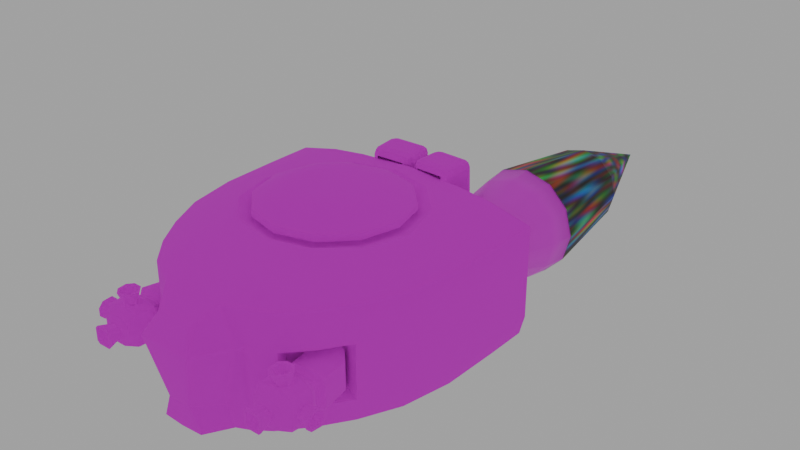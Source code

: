 # Source: 01.blend  (saved by Blender 4.2.66; exported with 4.5.12 LTS)
import bpy
from mathutils import Matrix  # noqa: F401  (used for matrix-valued properties, if any)

bpy.ops.wm.read_factory_settings(use_empty=True)
scene = bpy.context.scene
scene.name = 'Scene'

# ---- collections
col_basic_ship = bpy.data.collections.new('basic-ship'); scene.collection.children.link(col_basic_ship)

# ---- images (referenced by path relative to the original .blend; pixels are not part of the script)
import os
ASSET_DIR = os.environ.get("B2B_ASSET_DIR", "")  # directory of the original .blend (textures are referenced by path, not embedded)
HERE = os.path.dirname(os.path.abspath(__file__))  # packed textures are extracted next to this script under _unpacked/

def load_image(name, relpath, width, height, colorspace="sRGB"):
    """Load a texture the original file referenced (path relative to the .blend, or extracted next to this script)."""
    p = next((c for c in (os.path.join(HERE, relpath), os.path.join(ASSET_DIR, relpath)) if relpath and os.path.exists(c)), "")
    if p:
        img = bpy.data.images.load(p, check_existing=True)
        img.name = name
    else:  # same state as the original file: an image datablock whose file is absent (Cycles renders it pink)
        img = bpy.data.images.new(name, width, height)
        img.source = "FILE"
        img.filepath = "//" + (relpath or name)
    img.colorspace_settings.name = colorspace
    return img
img_xx = load_image('xx', 'xx2.png', 1024, 1024, 'sRGB')
img_thh = load_image('thh', 'thh.png', 1024, 1024, 'sRGB')

# ---- materials (node trees are filled in below, after node groups)
mat_material = bpy.data.materials.new('Material')
mat_material_001 = bpy.data.materials.new('Material.001')
mat_material_006 = bpy.data.materials.new('Material.006')

# ---- node groups
ng_smooth_by_angle = bpy.data.node_groups.new('Smooth by Angle', 'GeometryNodeTree')
_s = ng_smooth_by_angle.interface.new_socket(name='Mesh', in_out='OUTPUT', socket_type='NodeSocketGeometry')
_s = ng_smooth_by_angle.interface.new_socket(name='Mesh', in_out='INPUT', socket_type='NodeSocketGeometry')
_s = ng_smooth_by_angle.interface.new_socket(name='Angle', in_out='INPUT', socket_type='NodeSocketFloat')
_s.subtype = 'ANGLE'
_s.default_value = 0.5236
_s.min_value = 0.0
_s.max_value = 3.142
_s.description = 'Maximum face angle for smooth edges'
_s = ng_smooth_by_angle.interface.new_socket(name='Ignore Sharpness', in_out='INPUT', socket_type='NodeSocketBool')
_s.force_non_field = True
ng_smooth_by_angle.description = 'Set the sharpness of mesh edges based on the angle between the neighboring faces'
ng_smooth_by_angle.is_modifier = True
_N = ng_smooth_by_angle.nodes; _L = ng_smooth_by_angle.links
n0 = _N.new('GeometryNodeSetShadeSmooth'); n0.name = 'Set Shade Smooth'; n0.location = (120, -80)
n0.domain = 'EDGE'
n1 = _N.new('GeometryNodeSetShadeSmooth'); n1.name = 'Set Shade Smooth.001'; n1.location = (300, -80)
n2 = _N.new('NodeGroupOutput'); n2.name = 'Group Output'; n2.location = (480, -80)
n3 = _N.new('GeometryNodeInputMeshEdgeAngle'); n3.name = 'Edge Angle'; n3.location = (-440, -240)
n4 = _N.new('NodeGroupInput'); n4.name = 'Group Input'; n4.location = (-80, -80)
n5 = _N.new('GeometryNodeInputEdgeSmooth'); n5.name = 'Is Edge Smooth'; n5.location = (-260, -120)
n6 = _N.new('GeometryNodeInputShadeSmooth'); n6.name = 'Is Shade Smooth'; n6.location = (-440, -397)
n7 = _N.new('FunctionNodeCompare'); n7.name = 'Compare'; n7.location = (-260, -260)
n7.operation = 'LESS_EQUAL'
n7.inputs[6].default_value = (0.0, 0.0, 0.0, 0.0)
n7.inputs[7].default_value = (0.0, 0.0, 0.0, 0.0)
n8 = _N.new('FunctionNodeBooleanMath'); n8.name = 'Boolean Math.001'; n8.location = (-80, -260)
n9 = _N.new('NodeGroupInput'); n9.name = 'Group Input.001'; n9.location = (-440, -329)
n10 = _N.new('NodeGroupInput'); n10.name = 'Group Input.002'; n10.location = (-259, -189)
n11 = _N.new('FunctionNodeBooleanMath'); n11.name = 'Boolean Math'; n11.location = (-80, -149)
n11.operation = 'OR'
n12 = _N.new('FunctionNodeBooleanMath'); n12.name = 'Boolean Math.002'; n12.location = (-260, -380)
n12.operation = 'OR'
n13 = _N.new('NodeGroupInput'); n13.name = 'Group Input.003'; n13.location = (-440, -460)
_L.new(n3.outputs[0], n7.inputs[0])
_L.new(n1.outputs[0], n2.inputs[0])
_L.new(n9.outputs[1], n7.inputs[1])
_L.new(n7.outputs[0], n8.inputs[0])
_L.new(n4.outputs[0], n0.inputs[0])
_L.new(n0.outputs[0], n1.inputs[0])
_L.new(n8.outputs[0], n0.inputs[2])
_L.new(n10.outputs[2], n11.inputs[1])
_L.new(n5.outputs[0], n11.inputs[0])
_L.new(n11.outputs[0], n0.inputs[1])
_L.new(n13.outputs[2], n12.inputs[1])
_L.new(n6.outputs[0], n12.inputs[0])
_L.new(n12.outputs[0], n8.inputs[1])
n2.is_active_output = True

# ---- material node trees
mat_material.use_nodes = True; mat_material.node_tree.nodes.clear()
_N = mat_material.node_tree.nodes; _L = mat_material.node_tree.links
n0 = _N.new('ShaderNodeBsdfPrincipled'); n0.name = 'Principled BSDF'; n0.location = (10, 300)
n0.inputs[1].default_value = 0.4182
n0.inputs[2].default_value = 1.0
n1 = _N.new('ShaderNodeOutputMaterial'); n1.name = 'Material Output'; n1.location = (300, 300)
n2 = _N.new('ShaderNodeTexImage'); n2.name = 'Image Texture'; n2.location = (-280, 280)
n2.image = img_xx
n2.interpolation = 'Closest'
_L.new(n0.outputs[0], n1.inputs[0])
_L.new(n2.outputs[0], n0.inputs[0])
n1.is_active_output = True
mat_material_001.use_nodes = True; mat_material_001.node_tree.nodes.clear()
_N = mat_material_001.node_tree.nodes; _L = mat_material_001.node_tree.links
n0 = _N.new('ShaderNodeBsdfPrincipled'); n0.name = 'Principled BSDF'; n0.location = (10, 300)
n1 = _N.new('ShaderNodeOutputMaterial'); n1.name = 'Material Output'; n1.location = (300, 300)
n2 = _N.new('ShaderNodeTexImage'); n2.name = 'Image Texture'; n2.location = (-280, 280)
n2.image = img_thh
n2.interpolation = 'Closest'
_L.new(n0.outputs[0], n1.inputs[0])
_L.new(n2.outputs[0], n0.inputs[0])
n1.is_active_output = True
mat_material_006.use_nodes = True; mat_material_006.node_tree.nodes.clear()
_N = mat_material_006.node_tree.nodes; _L = mat_material_006.node_tree.links
n0 = _N.new('ShaderNodeBsdfPrincipled'); n0.name = 'Principled BSDF'; n0.location = (-5, 291)
n1 = _N.new('ShaderNodeOutputMaterial'); n1.name = 'Material Output'; n1.location = (300, 300)
n2 = _N.new('ShaderNodeTexNoise'); n2.name = 'Noise Texture'; n2.location = (-459, 260)
n2.noise_dimensions = '2D'
n2.noise_type = 'RIDGED_MULTIFRACTAL'
n2.inputs[2].default_value = 10.4
n2.inputs[3].default_value = 2.5
n2.inputs[4].default_value = 0.0
_L.new(n0.outputs[0], n1.inputs[0])
_L.new(n2.outputs[1], n0.inputs[0])
n1.is_active_output = True

# ---- world
world_world = bpy.data.worlds.new('World'); scene.world = world_world
world_world.use_nodes = True; world_world.node_tree.nodes.clear()
_N = world_world.node_tree.nodes; _L = world_world.node_tree.links
n0 = _N.new('ShaderNodeOutputWorld'); n0.name = 'World Output'; n0.location = (300, 300)
n1 = _N.new('ShaderNodeBackground'); n1.name = 'Background'; n1.location = (10, 300)
n1.inputs[0].default_value = (0.4147, 0.4147, 0.4147, 1.0)
_L.new(n1.outputs[0], n0.inputs[0])
n0.is_active_output = True
world_world.color = (0.05088, 0.05088, 0.05088)
world_world.sun_shadow_jitter_overblur = 0.0

# ---- meshes
me_cube_001 = bpy.data.meshes.new('Cube.001')
me_cube_001.from_pydata([(-0.003719, 1.568, 1.055), (0.8484, 1.568, 0.9338), (0.0, -2.384, 0.837), (0.0, -2.063, 0.9483), (0.6043, -2.063, 0.9263), (0.8586, -1.914, 0.904), (0.9514, -1.744, 0.904), (0.0, -1.744, 1.008), (0.7359, -1.744, 0.9574), (1.545, 0.865, 0.9567), (1.388, 1.568, 0.8681), (0.8438, 1.41, 0.5357), (1.107, 0.6758, 1.061), (1.39, 1.407, 0.5307), (0.4038, 1.411, 0.5366), (0.4345, 1.568, 0.9606), (0.4117, -1.738, 0.9915), (0.3031, -2.063, 0.9425), (0.2425, -2.384, 0.837), (0.6272, -2.407, 0.3361), (0.6298, -2.406, 0.2875), (0.6618, -2.368, 0.2875), (0.6594, -2.367, 0.3355), (0.6309, -2.408, 0.312), (0.6459, -2.386, 0.3118), (0.6444, -2.386, 0.2879), (0.6619, -2.369, 0.3113), (0.642, -2.386, 0.3353), (0.4532, -2.403, 0.797), (0.4981, -2.366, 0.8089), (0.4701, -2.355, 0.8368), (0.419, -2.398, 0.8211), (0.4705, -2.386, 0.803), (0.4588, -2.382, 0.8244), (0.4862, -2.362, 0.8281), (0.4415, -2.376, 0.833), (0.4375, -2.404, 0.8124), (1.026, -2.055, 0.2533), (1.324, -1.73, 0.2517), (0.9763, -2.083, 0.7984), (0.9894, -2.095, 0.7639), (0.9856, -2.092, 0.7844), (1.324, -1.73, 0.7639), (1.295, -1.73, 0.7961), (1.315, -1.73, 0.7838), (0.4136, -2.405, -0.533), (0.4341, -2.366, -0.5844), (0.4227, -2.385, -0.5599), (0.372, -2.858, 0.2871), (0.4105, -2.837, 0.2878), (0.4064, -2.829, 0.333), (0.3654, -2.85, 0.3348), (0.3938, -2.852, 0.2863), (0.3946, -2.851, 0.3115), (0.4122, -2.835, 0.3111), (0.3878, -2.843, 0.3365), (0.3687, -2.857, 0.3114), (0.0, -2.858, 0.2871), (0.0, -2.85, 0.3348), (0.0, -2.857, 0.3114), (0.0, -2.689, 0.5865), (-1.164e-10, -2.658, 0.6246), (-3.274e-11, -2.675, 0.6071), (0.2829, -2.669, 0.5978), (0.2416, -2.658, 0.6218), (0.2402, -2.689, 0.5836), (0.2627, -2.666, 0.6115), (0.2555, -2.675, 0.6031), (0.2409, -2.676, 0.6041), (0.2621, -2.681, 0.5919), (0.1935, -2.717, -0.4852), (0.1539, -2.738, -0.4802), (0.1855, -2.717, -0.528), (0.1758, -2.732, -0.4837), (0.1767, -2.728, -0.5002), (0.1692, -2.731, -0.5046), (0.1883, -2.716, -0.5078), (0.0, -2.717, -0.5279), (0.0, -2.738, -0.4802), (0.0, -2.731, -0.5046), (2.031, 0.9051, 0.3066), (1.941, 1.407, 0.2851), (1.853, 1.407, 0.7316), (1.94, 1.407, 0.6808), (1.891, 1.407, 0.7156), (2.003, 0.9051, 0.7936), (2.031, 0.9051, 0.7639), (2.023, 0.9051, 0.7831), (-0.002493, 1.41, 0.5356), (0.4496, 1.568, 1.028), (0.8484, 1.568, 1.005), (1.393, 1.568, 0.9359), (-0.004414, 1.412, 0.9338), (2.03, 1.568, 0.3066), (2.002, 1.568, 0.7934), (2.021, 1.568, 0.783), (2.03, 1.568, 0.7639), (-0.003487, 1.411, 0.6992), (0.8396, 1.411, 0.6993), (-0.003681, 1.568, 0.9837), (0.4343, 1.413, 0.9124), (0.8445, 1.411, 0.8869), (1.39, 1.407, 0.8166), (1.98, 1.568, 0.2941), (1.936, 1.568, 0.758), (1.968, 1.568, 0.7452), (1.979, 1.568, 0.7079), (1.39, 1.402, 0.6927), (0.416, 1.412, 0.7004), (1.94, 1.407, 0.5306), (1.87, 1.405, 0.6923), (1.87, 1.405, 0.5306), (-0.0009321, 1.408, 0.2871), (1.87, 1.405, 0.2851), (0.3976, 1.409, 0.2877), (0.8454, 1.408, 0.2871), (1.39, 1.407, 0.2851), (1.587, -1.334, 0.2517), (1.202, -1.308, 0.9164), (0.0, -1.516, 1.043), (1.606, -1.279, 0.7836), (1.617, -1.279, 0.7639), (1.421, -1.352, 0.1235), (1.576, -1.622, -0.01793), (1.544, -1.476, 0.05027), (1.421, -1.352, -0.4064), (1.576, -1.622, -0.2649), (1.544, -1.476, -0.3331), (1.492, -1.923, 0.1235), (1.647, -1.924, -0.01793), (1.603, -1.924, 0.08208), (1.647, -1.924, -0.2649), (1.492, -1.923, -0.4064), (1.603, -1.924, -0.365), (1.143, -1.329, 0.1235), (1.03, -1.319, 0.08208), (1.143, -1.329, -0.4064), (1.03, -1.319, -0.365), (1.055, -1.922, -0.01793), (1.214, -1.923, 0.1235), (1.101, -1.922, 0.08208), (1.214, -1.923, -0.4064), (1.055, -1.922, -0.2649), (1.101, -1.922, -0.365), (1.547, -1.986, 0.03202), (1.46, -1.986, 0.06416), (1.581, -1.987, -0.04559), (1.46, -1.986, -0.347), (1.547, -1.986, -0.3149), (1.581, -1.987, -0.2373), (1.245, -1.986, 0.06416), (1.157, -1.985, 0.03202), (1.121, -1.985, -0.04559), (1.157, -1.985, -0.3149), (1.245, -1.986, -0.347), (1.121, -1.985, -0.2373), (1.547, -2.029, 0.03202), (1.46, -2.028, 0.06416), (1.581, -2.029, -0.04559), (1.46, -2.028, -0.347), (1.547, -2.029, -0.3149), (1.581, -2.029, -0.2373), (1.244, -2.028, 0.06416), (1.157, -2.027, 0.03202), (1.121, -2.027, -0.04559), (1.157, -2.027, -0.3149), (1.244, -2.028, -0.347), (1.121, -2.027, -0.2373), (1.613, -2.138, 0.09102), (1.497, -2.138, -0.417), (1.613, -2.138, -0.3739), (1.091, -2.136, 0.09102), (1.042, -2.136, -0.01299), (1.091, -2.136, -0.3739), (1.208, -2.137, -0.417), (1.042, -2.136, -0.2699), (1.597, -2.429, 0.07885), (1.487, -2.429, -0.406), (1.597, -2.429, -0.3649), (1.099, -2.428, 0.07885), (1.053, -2.428, -0.02042), (1.099, -2.428, -0.3649), (1.211, -2.428, -0.406), (1.053, -2.428, -0.2656), (1.52, -2.544, 0.01533), (1.437, -2.543, 0.04621), (1.553, -2.544, -0.05921), (1.437, -2.543, -0.3488), (1.52, -2.544, -0.3179), (1.553, -2.544, -0.2434), (1.23, -2.543, 0.04621), (1.146, -2.542, 0.01533), (1.111, -2.542, -0.05921), (1.146, -2.542, -0.3179), (1.23, -2.543, -0.3488), (1.111, -2.542, -0.2434), (1.876, -0.7231, -0.577), (0.9894, -2.095, -0.5813), (1.324, -1.73, -0.5813), (2.031, 0.9051, -0.5813), (2.03, 1.568, -0.5813), (1.617, -1.288, -0.577), (1.941, 1.407, -0.6027), (1.98, 1.568, -0.5937), (0.0, 1.407, -0.6027), (1.87, 1.405, -0.6027), (0.3977, 1.407, -0.6027), (0.8464, 1.407, -0.6027), (1.39, 1.407, -0.6027), (0.7463, -2.018, 0.9152), (0.709, -2.255, 0.7913), (0.709, -2.255, 0.3296), (0.709, -2.255, 0.2771), (0.7069, -2.221, 0.8207), (0.709, -2.255, -0.5794), (0.7089, -2.236, 0.8098), (0.709, -2.255, 0.303), (1.324, -1.73, 0.3066), (0.9894, -2.095, 0.3083), (1.324, -1.73, -0.5264), (1.026, -2.055, -0.5264), (1.587, -1.334, -0.5264), (1.133, -1.591, -0.4398), (0.9265, -1.819, -0.4398), (1.338, -1.283, -0.4398), (1.133, -1.591, 0.1652), (0.9265, -1.819, 0.1664), (1.338, -1.283, 0.1652), (0.0, -2.341, 0.8521), (0.2495, -2.347, 0.8493), (0.257, -2.307, 0.8623), (0.0, -2.296, 0.8676), (2.016, 0.01603, 0.3066), (1.988, 0.01554, 0.7941), (1.636, 0.02207, 0.9081), (2.007, 0.01407, 0.7832), (2.016, 0.01853, -0.5813), (2.016, 0.01404, 0.7639), (1.107, -0.6035, 1.046), (1.479, -0.7231, 0.9043), (1.867, -0.7231, 0.7834), (1.847, -0.7231, 0.7947), (1.876, -0.7231, 0.7639), (1.876, -0.7231, 0.3066), (0.8779, -1.363, 0.988), (1.587, -1.279, 0.7955), (0.524, -1.416, 1.03), (1.617, -1.279, 0.3066), (0.5251, -2.341, -0.8754), (0.321, -2.701, -0.8754), (0.0, -2.717, -0.8754), (1.799, -0.7231, -0.8754), (0.9337, -2.095, -0.8754), (1.247, -1.73, -0.8754), (1.954, 0.9051, -0.8754), (1.953, 1.568, -0.8754), (1.54, -1.288, -0.8754), (1.864, 1.407, -0.8754), (1.902, 1.568, -0.8754), (0.0, 1.407, -0.8754), (1.87, 1.405, -0.8754), (0.3977, 1.407, -0.8754), (0.8464, 1.407, -0.8754), (1.39, 1.407, -0.8754), (0.709, -2.255, -0.8754), (1.939, 0.01853, -0.8754), (0.0, 1.315, 1.079), (0.0, -1.243, 1.079), (0.6383, -1.072, 1.079), (1.278, 0.03611, 1.036), (0.6383, 1.144, 1.079), (0.9581, 0.5898, 0.9906), (0.9581, -0.5176, 0.9906), (0.0, 1.144, 0.9906), (0.0, -1.071, 0.9906), (0.5527, -0.923, 0.9906), (1.106, 0.03611, 0.9906), (0.5527, 0.9952, 0.9906), (0.0, 1.145, 1.063), (0.0, -1.055, 1.063), (0.548, -0.9075, 1.063), (0.9506, -0.5048, 1.063), (1.098, 0.04515, 1.063), (0.9506, 0.5951, 1.063), (0.548, 0.9978, 1.063), (0.0, 1.145, 1.115), (0.0, 1.103, 1.168), (0.0, 1.133, 1.148), (0.0, -1.013, 1.168), (0.0, -1.055, 1.115), (0.0, -1.042, 1.148), (0.5268, -0.8708, 1.168), (0.548, -0.9075, 1.115), (0.5417, -0.8967, 1.148), (0.9139, -0.4837, 1.168), (0.9506, -0.5048, 1.115), (0.9398, -0.4987, 1.148), (1.056, 0.04515, 1.168), (1.098, 0.04515, 1.115), (1.086, 0.04515, 1.148), (0.9139, 0.574, 1.168), (0.9506, 0.5951, 1.115), (0.9398, 0.5889, 1.148), (0.5268, 0.9611, 1.168), (0.548, 0.9978, 1.115), (0.5417, 0.987, 1.148), (0.6643, 0.4207, 0.9906), (0.6643, -0.3485, 0.9906), (0.0, 0.8053, 0.9906), (0.0, -0.7331, 0.9906), (0.3827, -0.6301, 0.9906), (0.7673, 0.03611, 0.9906), (0.3827, 0.7023, 0.9906), (-8.885e-12, 0.8469, 1.291), (0.0, 0.5011, 1.37), (0.0, 0.6781, 1.347), (-1.455e-11, -0.4108, 1.37), (-7.451e-09, -0.7566, 1.291), (-2.212e-09, -0.5878, 1.347), (0.2247, -0.35, 1.37), (0.398, -0.649, 1.291), (0.3133, -0.503, 1.347), (0.3918, -0.1829, 1.37), (0.6914, -0.3556, 1.291), (0.545, -0.2713, 1.347), (0.4529, 0.04515, 1.37), (0.7987, 0.04515, 1.291), (0.6298, 0.04515, 1.347), (0.3918, 0.2732, 1.37), (0.6914, 0.4459, 1.291), (0.545, 0.3616, 1.347), (0.2247, 0.4403, 1.37), (0.398, 0.7393, 1.291), (0.3133, 0.5933, 1.347), (0.1659, 2.019, 1.176), (0.1767, 2.131, 1.066), (0.05732, 2.029, 1.062), (0.1726, 2.098, 1.144), (0.1077, 2.089, 1.128), (0.09576, 2.105, 1.064), (0.08811, 2.025, 1.141), (0.2029, 2.147, -0.118), (0.197, 2.037, -0.2309), (0.08347, 2.044, -0.1219), (0.2022, 2.115, -0.1972), (0.1367, 2.105, -0.1843), (0.1177, 2.042, -0.2), (0.1219, 2.12, -0.1201), (0.1414, 1.693, 1.171), (0.03275, 1.702, 1.057), (0.1355, 1.583, 1.058), (0.06354, 1.699, 1.137), (0.07344, 1.634, 1.122), (0.05937, 1.621, 1.057), (0.1362, 1.614, 1.137), (0.1724, 1.71, -0.2356), (0.1616, 1.598, -0.1258), (0.0589, 1.717, -0.1266), (0.1658, 1.632, -0.2041), (0.1024, 1.651, -0.1908), (0.08552, 1.636, -0.127), (0.09317, 1.716, -0.2047), (0.5929, 1.987, 1.185), (0.7064, 1.98, 1.076), (0.6037, 2.099, 1.075), (0.6721, 1.981, 1.154), (0.6629, 2.047, 1.14), (0.6798, 2.061, 1.076), (0.5995, 2.066, 1.153), (0.624, 2.005, -0.2219), (0.6299, 2.114, -0.1089), (0.7326, 1.995, -0.1082), (0.6291, 2.083, -0.1882), (0.6919, 2.063, -0.1726), (0.7059, 2.076, -0.1077), (0.7018, 1.998, -0.1876), (0.5683, 1.66, 1.18), (0.5624, 1.551, 1.067), (0.6818, 1.653, 1.071), (0.5631, 1.582, 1.146), (0.6286, 1.592, 1.133), (0.6434, 1.577, 1.069), (0.6476, 1.655, 1.149), (0.5994, 1.678, -0.2266), (0.708, 1.668, -0.1129), (0.5886, 1.566, -0.1168), (0.6772, 1.672, -0.1923), (0.6576, 1.609, -0.1791), (0.6695, 1.592, -0.1147), (0.5928, 1.599, -0.1951), (1.211, -2.428, 0.12), (1.445, -2.269, 0.1277), (1.364, -2.184, 0.1318), (1.497, -2.138, 0.1341), (1.339, -2.184, 0.1318), (1.256, -2.268, 0.1277), (1.208, -2.137, 0.1341), (1.357, -2.381, 0.1223), (1.444, -2.298, 0.1263), (1.487, -2.429, 0.12), (1.256, -2.297, 0.1263), (1.341, -2.381, 0.1223), (1.401, -2.186, 0.3195), (1.46, -2.247, 0.3166), (1.242, -2.247, 0.3165), (1.303, -2.186, 0.3195), (1.457, -2.353, 0.3114), (1.392, -2.415, 0.3084), (1.305, -2.415, 0.3084), (1.243, -2.353, 0.3114), (1.29, -2.156, 0.321), (1.212, -2.235, 0.3171), (1.213, -2.365, 0.3108), (1.293, -2.445, 0.307), (1.491, -2.236, 0.3171), (1.414, -2.156, 0.321), (1.404, -2.445, 0.307), (1.486, -2.366, 0.3108), (1.329, -2.243, 0.2042), (1.301, -2.27, 0.2028), (1.301, -2.319, 0.2005), (1.33, -2.347, 0.1991), (1.4, -2.271, 0.2028), (1.374, -2.243, 0.2042), (1.369, -2.347, 0.1991), (1.399, -2.319, 0.2005), (1.658, -2.138, -0.2699), (1.658, -2.138, -0.01299), (1.641, -2.429, -0.2656), (1.641, -2.429, -0.02042), (1.655, -2.211, -0.1089), (1.652, -2.249, -0.07233), (1.656, -2.182, -0.0478), (1.652, -2.249, -0.2116), (1.655, -2.211, -0.1746), (1.656, -2.182, -0.2356), (1.647, -2.329, -0.07468), (1.644, -2.366, -0.1134), (1.642, -2.395, -0.05099), (1.644, -2.366, -0.172), (1.647, -2.329, -0.2103), (1.642, -2.394, -0.2346), (1.86, -2.184, -0.1891), (1.857, -2.234, -0.2385), (1.857, -2.234, -0.04517), (1.86, -2.184, -0.09365), (1.848, -2.358, -0.2364), (1.844, -2.409, -0.1844), (1.844, -2.409, -0.1018), (1.848, -2.358, -0.0488), (1.858, -2.219, -0.2758), (1.863, -2.147, -0.2046), (1.863, -2.147, -0.07798), (1.858, -2.219, -0.007658), (1.842, -2.446, -0.1996), (1.847, -2.374, -0.2733), (1.847, -2.374, -0.01218), (1.842, -2.446, -0.08673), (1.749, -2.257, -0.192), (1.751, -2.231, -0.1665), (1.751, -2.231, -0.1171), (1.749, -2.257, -0.09206), (1.743, -2.348, -0.164), (1.745, -2.321, -0.1909), (1.745, -2.321, -0.09394), (1.743, -2.348, -0.1213), (1.203, -2.576, -0.03467), (1.465, -2.577, -0.03466), (1.465, -2.577, -0.268), (1.203, -2.576, -0.268), (1.424, -2.577, -0.09982), (1.382, -2.577, -0.05801), (1.459, -2.577, -0.03803), (1.276, -2.577, -0.05802), (1.234, -2.576, -0.09984), (1.382, -2.577, -0.2447), (1.424, -2.577, -0.2029), (1.459, -2.577, -0.2647), (1.234, -2.576, -0.2028), (1.276, -2.577, -0.2446), (1.226, -2.768, -0.07322), (1.248, -2.768, -0.05173), (1.409, -2.769, -0.05172), (1.43, -2.769, -0.07321), (1.43, -2.769, -0.2295), (1.409, -2.769, -0.251), (1.248, -2.768, -0.2509), (1.226, -2.768, -0.2294), (1.233, -2.768, -0.01702), (1.192, -2.768, -0.05884), (1.192, -2.768, -0.2438), (1.233, -2.768, -0.2856), (1.465, -2.77, -0.05882), (1.423, -2.769, -0.01701), (1.423, -2.769, -0.2857), (1.465, -2.77, -0.2439), (1.288, -2.69, -0.09964), (1.277, -2.69, -0.1108), (1.277, -2.69, -0.1919), (1.288, -2.69, -0.203), (1.383, -2.691, -0.1108), (1.371, -2.691, -0.09964), (1.371, -2.691, -0.203), (1.383, -2.691, -0.1919)], [], [(90, 12, 9, 91), (86, 80, 93, 96), (5, 209, 213, 39), (19, 28, 63, 50), (4, 17, 230, 30), (31, 18, 2, 61, 64), (40, 218, 217, 42), (239, 241, 233, 234), (70, 45, 20, 49), (6, 8, 4, 209, 5), (8, 16, 17, 4), (78, 71, 48, 57), (218, 40, 210, 211), (51, 65, 60, 58), (11, 14, 108, 98), (80, 86, 237, 232), (5, 39, 43, 6), (102, 107, 98, 101), (9, 85, 94, 91), (13, 111, 113, 116), (100, 108, 97, 92), (16, 246, 119, 7), (18, 229, 228, 2), (17, 16, 7, 3), (19, 23, 24, 27), (20, 25, 24, 23), (21, 26, 24, 25), (22, 27, 24, 26), (28, 32, 33, 36), (29, 34, 33, 32), (30, 35, 33, 34), (31, 36, 33, 35), (48, 52, 53, 56), (49, 54, 53, 52), (50, 55, 53, 54), (51, 56, 53, 55), (63, 66, 67, 69), (64, 68, 67, 66), (65, 69, 67, 68), (70, 73, 74, 76), (71, 75, 74, 73), (72, 76, 74, 75), (31, 64, 66, 36), (36, 66, 63, 28), (28, 19, 27, 32), (32, 27, 22, 29), (40, 42, 44, 41), (41, 44, 43, 39), (39, 213, 215, 41), (41, 215, 210, 40), (25, 20, 45, 47), (51, 58, 59, 56), (56, 59, 57, 48), (60, 65, 68, 62), (62, 68, 64, 61), (65, 51, 55, 69), (69, 55, 50, 63), (48, 71, 73, 52), (52, 73, 70, 49), (77, 72, 75, 79), (79, 75, 71, 78), (49, 20, 23, 54), (54, 23, 19, 50), (72, 46, 47, 76), (76, 47, 45, 70), (86, 96, 95, 87), (87, 95, 94, 85), (85, 233, 235, 87), (87, 235, 237, 86), (21, 25, 47, 46), (1, 15, 89, 90), (10, 1, 90, 91), (15, 99, 0, 89), (105, 104, 94, 95), (106, 105, 95, 96), (103, 106, 96, 93), (104, 10, 91, 94), (83, 110, 82, 84), (97, 108, 14, 88), (101, 100, 15, 1), (102, 101, 1, 10), (100, 92, 99, 15), (84, 82, 104, 105), (83, 84, 105, 106), (81, 109, 83, 106, 103), (82, 102, 10, 104), (98, 107, 13, 11), (98, 108, 100, 101), (11, 13, 116, 115), (109, 111, 110, 83), (110, 111, 13, 107), (82, 110, 107, 102), (81, 113, 111, 109), (114, 112, 88, 14), (115, 114, 14, 11), (118, 244, 8, 6), (120, 245, 43, 44), (121, 120, 44, 42), (245, 118, 6, 43), (244, 246, 16, 8), (247, 121, 42, 217), (141, 136, 125, 132), (123, 129, 131, 126), (131, 149, 148, 133), (128, 130, 124, 122), (130, 129, 123, 124), (122, 124, 127, 125), (124, 123, 126, 127), (125, 127, 133, 132), (127, 126, 131, 133), (134, 135, 140, 139), (141, 143, 137, 136), (128, 122, 134, 139), (155, 167, 164, 152), (138, 152, 151, 140), (132, 147, 154, 141), (140, 151, 150, 139), (129, 146, 149, 131), (133, 148, 147, 132), (142, 155, 152, 138), (128, 145, 144, 130), (141, 154, 153, 143), (139, 150, 145, 128), (130, 144, 146, 129), (143, 153, 155, 142), (163, 171, 396, 162), (144, 156, 158, 146), (150, 162, 157, 145), (152, 164, 163, 151), (148, 160, 159, 147), (146, 158, 161, 149), (154, 166, 165, 153), (149, 161, 160, 148), (147, 159, 166, 154), (145, 157, 156, 144), (153, 165, 167, 155), (151, 163, 162, 150), (171, 179, 390, 396), (167, 175, 172, 164), (156, 168, 427, 158), (162, 396, 393, 157), (164, 172, 171, 163), (160, 170, 169, 159), (158, 427, 426, 161), (166, 174, 173, 165), (161, 426, 170, 160), (159, 169, 174, 166), (157, 393, 168, 156), (165, 173, 175, 167), (181, 193, 195, 183), (175, 183, 180, 172), (168, 176, 429, 427), (397, 416, 413, 401), (172, 180, 179, 171), (170, 178, 177, 169), (432, 427, 429, 438, 436, 431), (174, 182, 181, 173), (426, 428, 178, 170), (169, 177, 182, 174), (393, 399, 176, 168), (173, 181, 183, 175), (185, 190, 466, 467), (179, 191, 190, 390), (183, 195, 192, 180), (176, 184, 186, 429), (390, 190, 185, 399), (180, 192, 191, 179), (178, 188, 187, 177), (429, 186, 189, 428), (182, 194, 193, 181), (428, 189, 188, 178), (177, 187, 194, 182), (399, 185, 184, 176), (80, 232, 236, 199), (214, 197, 218, 211, 216, 212), (220, 219, 222, 223), (93, 80, 199, 200), (21, 46, 214, 212), (26, 216, 211, 22), (115, 116, 208, 207), (113, 81, 202, 205), (114, 115, 207, 206), (112, 114, 206, 204), (116, 113, 205, 208), (81, 103, 203, 202), (103, 93, 200, 203), (213, 209, 4, 30), (211, 210, 29, 22), (212, 216, 26, 21), (215, 213, 30, 34), (37, 220, 223, 226), (210, 215, 34, 29), (37, 38, 217, 218), (38, 117, 247, 217), (219, 220, 197, 198), (221, 219, 198, 201), (117, 221, 201, 247), (220, 37, 218, 197), (227, 225, 222, 224), (226, 223, 222, 225), (117, 38, 225, 227), (221, 117, 227, 224), (219, 221, 224, 222), (38, 37, 226, 225), (35, 229, 18, 31), (228, 229, 230, 231), (30, 230, 229, 35), (231, 230, 17, 3), (234, 233, 85, 9), (236, 232, 243, 196), (235, 233, 241, 240), (232, 237, 242, 243), (237, 235, 240, 242), (239, 238, 244, 118), (241, 239, 118, 245), (240, 241, 245, 120), (242, 240, 120, 121), (243, 242, 121, 247), (196, 243, 247, 201), (205, 202, 257, 260), (201, 198, 253, 256), (46, 72, 249, 248), (72, 77, 250, 249), (204, 206, 261, 259), (196, 201, 256, 251), (207, 208, 263, 262), (214, 46, 248, 264), (206, 207, 262, 261), (197, 214, 264, 252), (203, 200, 255, 258), (200, 199, 254, 255), (199, 236, 265, 254), (236, 196, 251, 265), (202, 203, 258, 257), (208, 205, 260, 263), (198, 197, 252, 253), (268, 267, 119, 246), (246, 244, 238, 268), (238, 239, 234, 269), (234, 9, 12, 269), (90, 89, 270, 12), (270, 89, 0, 266), (12, 270, 277, 271), (268, 238, 272, 275), (267, 268, 275, 274), (269, 12, 271, 276), (238, 269, 276, 272), (270, 266, 273, 277), (292, 280, 281, 295), (289, 279, 280, 292), (301, 283, 284, 304), (295, 281, 282, 298), (298, 282, 283, 301), (291, 320, 317, 288), (294, 323, 320, 291), (319, 322, 325, 328, 331, 314, 316), (303, 332, 329, 300), (297, 326, 323, 294), (300, 329, 326, 297), (292, 293, 290, 289), (293, 291, 288, 290), (295, 296, 293, 292), (296, 294, 291, 293), (298, 299, 296, 295), (299, 297, 294, 296), (301, 302, 299, 298), (302, 300, 297, 299), (304, 305, 302, 301), (305, 303, 300, 302), (285, 287, 305, 304), (287, 286, 303, 305), (304, 284, 278, 285), (275, 272, 307, 310), (274, 275, 310, 309), (271, 277, 312, 306), (272, 276, 311, 307), (277, 273, 308, 312), (276, 271, 306, 311), (320, 321, 318, 317), (321, 319, 316, 318), (323, 324, 321, 320), (324, 322, 319, 321), (326, 327, 324, 323), (327, 325, 322, 324), (329, 330, 327, 326), (330, 328, 325, 327), (332, 333, 330, 329), (333, 331, 328, 330), (313, 315, 333, 332), (315, 314, 331, 333), (286, 313, 332, 303), (364, 370, 341, 335), (378, 384, 371, 363), (383, 355, 342, 369), (336, 343, 357, 349), (334, 337, 338, 340), (335, 339, 338, 337), (336, 340, 338, 339), (341, 344, 345, 347), (342, 346, 345, 344), (343, 347, 345, 346), (348, 351, 352, 354), (349, 353, 352, 351), (350, 354, 352, 353), (355, 358, 359, 361), (356, 360, 359, 358), (357, 361, 359, 360), (362, 365, 366, 368), (363, 367, 366, 365), (364, 368, 366, 367), (369, 372, 373, 375), (370, 374, 373, 372), (371, 375, 373, 374), (376, 379, 380, 382), (377, 381, 380, 379), (378, 382, 380, 381), (383, 386, 387, 389), (384, 388, 387, 386), (385, 389, 387, 388), (348, 334, 340, 351), (351, 340, 336, 349), (335, 341, 347, 339), (339, 347, 343, 336), (342, 355, 361, 346), (346, 361, 357, 343), (356, 350, 353, 360), (360, 353, 349, 357), (376, 348, 354, 379), (379, 354, 350, 377), (384, 378, 381, 388), (388, 381, 377, 385), (362, 376, 382, 365), (365, 382, 378, 363), (383, 369, 375, 386), (386, 375, 371, 384), (370, 364, 367, 374), (374, 367, 363, 371), (334, 362, 368, 337), (337, 368, 364, 335), (369, 342, 344, 372), (372, 344, 341, 370), (348, 376, 362, 334), (391, 414, 417, 398), (405, 418, 423, 402), (400, 412, 411, 395), (396, 390, 400, 395), (393, 396, 394, 392), (399, 393, 391, 398), (390, 399, 397, 401), (391, 393, 392), (394, 396, 395), (397, 399, 398), (400, 390, 401), (394, 395, 411, 410), (413, 412, 400, 401), (391, 392, 415, 414), (397, 398, 417, 416), (394, 410, 415, 392), (405, 410, 411, 404), (409, 412, 413, 408), (403, 414, 415, 402), (407, 416, 417, 406), (402, 415, 410, 405), (406, 417, 414, 403), (404, 411, 412, 409), (408, 413, 416, 407), (419, 420, 421, 424, 425, 422, 423, 418), (402, 423, 422, 403), (404, 419, 418, 405), (407, 424, 421, 408), (403, 422, 425, 406), (406, 425, 424, 407), (408, 421, 420, 409), (409, 420, 419, 404), (436, 456, 453, 431), (443, 458, 463, 446), (433, 450, 455, 440), (439, 454, 457, 437), (441, 428, 426, 435, 433, 440), (438, 429, 428, 441, 439, 437), (430, 452, 451, 434), (430, 432, 431), (433, 435, 434), (436, 438, 437), (439, 441, 440), (433, 434, 451, 450), (453, 452, 430, 431), (439, 440, 455, 454), (436, 437, 457, 456), (435, 426, 427, 432, 430, 434), (443, 450, 451, 442), (445, 452, 453, 444), (447, 454, 455, 446), (449, 456, 457, 448), (444, 453, 456, 449), (442, 451, 452, 445), (446, 455, 450, 443), (448, 457, 454, 447), (461, 464, 465, 462, 463, 458, 459, 460), (449, 464, 461, 444), (446, 463, 462, 447), (442, 459, 458, 443), (447, 462, 465, 448), (445, 460, 459, 442), (448, 465, 464, 449), (444, 461, 460, 445), (187, 188, 189, 468), (190, 191, 192, 466), (192, 195, 469, 466), (475, 494, 491, 479), (186, 184, 185, 467), (469, 194, 187, 468), (195, 193, 194, 469), (189, 186, 467, 468), (470, 492, 495, 476), (466, 469, 478, 474), (478, 490, 489, 474), (481, 496, 501, 482), (472, 467, 466, 473, 471), (469, 468, 477, 475, 479), (477, 468, 467, 472, 470, 476), (470, 472, 471), (473, 466, 474), (475, 477, 476), (478, 469, 479), (473, 474, 489, 488), (491, 490, 478, 479), (470, 471, 493, 492), (495, 494, 475, 476), (473, 488, 493, 471), (481, 488, 489, 480), (487, 490, 491, 486), (483, 492, 493, 482), (485, 494, 495, 484), (482, 493, 488, 481), (484, 495, 492, 483), (480, 489, 490, 487), (486, 491, 494, 485), (497, 498, 499, 502, 503, 500, 501, 496), (482, 501, 500, 483), (480, 497, 496, 481), (485, 502, 499, 486), (483, 500, 503, 484), (484, 503, 502, 485), (486, 499, 498, 487), (487, 498, 497, 480)])
me_cube_001.polygons.foreach_set('use_smooth', [1, 1, 1, 1, 1, 1, 1, 1, 1, 1, 1, 1, 1, 1, 1, 1, 1, 1, 1, 1, 1, 1, 1, 1, 1, 1, 1, 1, 1, 1, 1, 1, 1, 1, 1, 1, 1, 1, 1, 1, 1, 1, 1, 1, 1, 1, 1, 1, 1, 1, 1, 1, 1, 1, 1, 1, 1, 1, 1, 1, 1, 1, 1, 1, 1, 1, 1, 1, 1, 1, 1, 1, 1, 1, 1, 1, 1, 1, 1, 1, 1, 1, 1, 1, 1, 1, 1, 1, 1, 1, 1, 1, 1, 1, 1, 1, 1, 1, 1, 1, 1, 1, 1, 1, 1, 1, 1, 1, 1, 1, 1, 1, 1, 1, 1, 1, 1, 1, 1, 1, 1, 1, 1, 1, 1, 1, 1, 1, 1, 1, 1, 1, 1, 1, 1, 1, 1, 1, 1, 1, 1, 1, 1, 1, 1, 1, 1, 1, 1, 1, 1, 1, 1, 1, 1, 1, 1, 1, 1, 1, 1, 1, 1, 1, 1, 1, 1, 1, 1, 1, 1, 1, 1, 1, 1, 1, 1, 1, 1, 1, 1, 1, 1, 1, 1, 1, 1, 1, 1, 1, 1, 1, 1, 1, 1, 1, 1, 1, 1, 1, 1, 1, 1, 1, 1, 1, 1, 1, 1, 1, 1, 1, 1, 1, 1, 1, 1, 1, 1, 1, 1, 1, 1, 1, 1, 1, 1, 1, 1, 1, 1, 1, 1, 1, 1, 1, 1, 1, 1, 1, 1, 1, 1, 1, 1, 1, 1, 1, 1, 1, 1, 1, 1, 1, 1, 1, 1, 1, 1, 1, 1, 1, 1, 1, 1, 1, 1, 1, 1, 1, 1, 1, 1, 1, 1, 1, 1, 1, 1, 1, 1, 1, 1, 1, 1, 1, 1, 1, 1, 1, 1, 0, 0, 0, 0, 0, 0, 0, 0, 0, 0, 0, 0, 0, 0, 0, 0, 0, 0, 0, 0, 0, 0, 0, 0, 0, 0, 0, 0, 0, 0, 0, 0, 0, 0, 0, 0, 0, 0, 0, 0, 0, 0, 0, 0, 0, 0, 0, 0, 0, 0, 0, 1, 1, 1, 1, 1, 1, 1, 1, 1, 1, 1, 1, 1, 1, 1, 1, 1, 1, 1, 1, 1, 1, 1, 1, 1, 1, 1, 1, 1, 1, 1, 1, 1, 1, 1, 1, 1, 1, 1, 1, 1, 1, 1, 1, 1, 1, 1, 1, 1, 1, 1, 1, 1, 1, 1, 1, 1, 1, 1, 1, 1, 1, 1, 1, 1, 1, 1, 1, 1, 1, 1, 1, 1, 1, 1, 1, 1, 1, 1, 1, 1, 1, 1, 1, 1, 1, 1, 1, 1, 1, 1, 1, 1, 1, 1, 1, 1, 1, 1, 1, 1, 1, 1, 1])
_uv = me_cube_001.uv_layers.new(name='UVMap')
_uv.uv.foreach_set('vector', [0.4321, 0.6406, 0.47, 0.5016, 0.5423, 0.5324, 0.518, 0.6406, 0.2806, 0.1489, 0.2111, 0.1476, 0.2111, 0.03919, 0.279, 0.04407, 0.45, 0.07881, 0.4332, 0.06153, 0.4328, 0.0255, 0.4737, 0.05109, 0.8113, 0.7052, 0.8113, 0.8078, 0.9021, 0.8093, 0.9005, 0.705, 0.4003, 0.04783, 0.3613, 0.04783, 0.3607, 0.004733, 0.396, 0.00589, 0.9176, 0.4326, 0.9506, 0.4326, 0.9975, 0.4326, 0.9975, 0.5066, 0.9176, 0.5069, 0.279, 0.6926, 0.2014, 0.69, 0.2092, 0.6086, 0.2821, 0.6101, 0.5392, 0.275, 0.6014, 0.2766, 0.6158, 0.3968, 0.5606, 0.3967, 0.8981, 0.541, 0.8112, 0.5398, 0.8105, 0.6956, 0.9008, 0.6962, 0.4632, 0.1065, 0.4278, 0.105, 0.4003, 0.04783, 0.4332, 0.06153, 0.45, 0.07881, 0.4278, 0.105, 0.3758, 0.1022, 0.3613, 0.04783, 0.4003, 0.04783, 0.9975, 0.7503, 0.9176, 0.7493, 0.9176, 0.5882, 0.9975, 0.5895, 0.2014, 0.69, 0.279, 0.6926, 0.2828, 0.747, 0.2038, 0.7448, 0.9176, 0.5783, 0.9176, 0.5171, 0.9975, 0.5169, 0.9975, 0.5794, 0.89, 0.9306, 0.89, 0.9631, 0.8779, 0.9622, 0.8779, 0.9309, 0.2111, 0.1476, 0.2806, 0.1489, 0.2784, 0.2968, 0.2091, 0.294, 0.45, 0.07881, 0.4737, 0.05109, 0.5207, 0.1103, 0.4632, 0.1065, 0.8692, 0.8902, 0.8783, 0.8902, 0.8779, 0.9309, 0.864, 0.9305, 0.5423, 0.5324, 0.6158, 0.5403, 0.6158, 0.6406, 0.518, 0.6406, 0.8903, 0.8902, 0.8902, 0.8547, 0.9084, 0.8547, 0.9085, 0.8902, 0.8622, 0.9609, 0.8779, 0.9622, 0.878, 0.9932, 0.8607, 0.9933, 0.3758, 0.1022, 0.3893, 0.1556, 0.3063, 0.1328, 0.3097, 0.09555, 0.9506, 0.4326, 0.9503, 0.4252, 0.9975, 0.4252, 0.9975, 0.4326, 0.3613, 0.04783, 0.3758, 0.1022, 0.3097, 0.09555, 0.3148, 0.04783, 0.8113, 0.7052, 0.8109, 0.7004, 0.8057, 0.7006, 0.8063, 0.7053, 0.8105, 0.6956, 0.8056, 0.6959, 0.8057, 0.7006, 0.8109, 0.7004, 0.8007, 0.6962, 0.8011, 0.7007, 0.8057, 0.7006, 0.8056, 0.6959, 0.8014, 0.7054, 0.8063, 0.7053, 0.8057, 0.7006, 0.8011, 0.7007, 0.8114, 0.8078, 0.8066, 0.8088, 0.8077, 0.8134, 0.8137, 0.8114, 0.8, 0.8094, 0.8011, 0.8137, 0.8077, 0.8134, 0.8066, 0.8088, 0.9176, 0.4151, 0.9176, 0.4252, 0.9126, 0.4252, 0.9126, 0.4151, 0.9176, 0.4326, 0.9126, 0.4326, 0.9126, 0.4252, 0.9176, 0.4252, 0.9176, 0.5882, 0.9126, 0.5883, 0.9126, 0.583, 0.9176, 0.5833, 0.9008, 0.6962, 0.9005, 0.7006, 0.9051, 0.7006, 0.9051, 0.6957, 0.9005, 0.705, 0.9049, 0.706, 0.9051, 0.7006, 0.9005, 0.7006, 0.9176, 0.5783, 0.9176, 0.5833, 0.9126, 0.583, 0.9126, 0.5774, 0.9021, 0.8093, 0.9044, 0.8134, 0.9068, 0.8121, 0.9068, 0.8093, 0.9176, 0.5069, 0.9176, 0.512, 0.9126, 0.5116, 0.9126, 0.5064, 0.9176, 0.5171, 0.9126, 0.5166, 0.9126, 0.5116, 0.9176, 0.512, 0.8981, 0.541, 0.9026, 0.5407, 0.9016, 0.5376, 0.8983, 0.5365, 0.9176, 0.7493, 0.9176, 0.7546, 0.9126, 0.7536, 0.9126, 0.7501, 0.9176, 0.7606, 0.9126, 0.76, 0.9126, 0.7536, 0.9176, 0.7546, 0.9176, 0.4326, 0.9176, 0.5069, 0.9126, 0.5064, 0.9126, 0.4326, 0.8137, 0.8114, 0.9044, 0.8134, 0.9021, 0.8093, 0.8113, 0.8078, 0.8113, 0.8078, 0.8113, 0.7052, 0.8063, 0.7053, 0.8066, 0.8088, 0.8066, 0.8088, 0.8063, 0.7053, 0.8014, 0.7054, 0.8, 0.8094, 0.279, 0.6926, 0.2821, 0.6101, 0.2856, 0.611, 0.2825, 0.6928, 0.476, 0.04916, 0.5245, 0.1101, 0.5207, 0.1103, 0.4737, 0.05109, 0.4737, 0.05109, 0.4328, 0.0255, 0.4337, 0.02267, 0.476, 0.04916, 0.2825, 0.6928, 0.2871, 0.7452, 0.2828, 0.747, 0.279, 0.6926, 0.8056, 0.6959, 0.8105, 0.6956, 0.8112, 0.5398, 0.8067, 0.5348, 0.9176, 0.5783, 0.9975, 0.5794, 0.9975, 0.5845, 0.9176, 0.5833, 0.9176, 0.5833, 0.9975, 0.5845, 0.9975, 0.5895, 0.9176, 0.5882, 0.9975, 0.5169, 0.9176, 0.5171, 0.9176, 0.512, 0.9975, 0.5118, 0.9975, 0.5118, 0.9176, 0.512, 0.9176, 0.5069, 0.9975, 0.5066, 0.9176, 0.5171, 0.9176, 0.5783, 0.9126, 0.5774, 0.9126, 0.5166, 0.9068, 0.8093, 0.9049, 0.706, 0.9005, 0.705, 0.9021, 0.8093, 0.9176, 0.5882, 0.9176, 0.7493, 0.9126, 0.7501, 0.9126, 0.5883, 0.9051, 0.6957, 0.9026, 0.5407, 0.8981, 0.541, 0.9008, 0.6962, 0.9975, 0.7612, 0.9176, 0.7606, 0.9176, 0.7546, 0.9975, 0.7555, 0.9975, 0.7555, 0.9176, 0.7546, 0.9176, 0.7493, 0.9975, 0.7503, 0.9008, 0.6962, 0.8105, 0.6956, 0.8109, 0.7004, 0.9005, 0.7006, 0.9005, 0.7006, 0.8109, 0.7004, 0.8113, 0.7052, 0.9005, 0.705, 0.9342, 0.8181, 0.9766, 0.8062, 0.9748, 0.809, 0.9347, 0.8201, 0.8983, 0.5365, 0.8067, 0.5348, 0.8112, 0.5398, 0.8981, 0.541, 0.2806, 0.1489, 0.279, 0.04407, 0.2889, 0.04361, 0.2841, 0.1489, 0.624, 0.5404, 0.624, 0.6406, 0.6158, 0.6406, 0.6158, 0.5403, 0.6158, 0.5403, 0.6158, 0.3968, 0.624, 0.3966, 0.624, 0.5404, 0.2841, 0.1489, 0.2819, 0.297, 0.2784, 0.2968, 0.2806, 0.1489, 0.8007, 0.6962, 0.8056, 0.6959, 0.8067, 0.5348, 0.8021, 0.5303, 0.4336, 0.6507, 0.3674, 0.6507, 0.3687, 0.6406, 0.4321, 0.6406, 0.5192, 0.6507, 0.4336, 0.6507, 0.4321, 0.6406, 0.518, 0.6406, 0.3674, 0.6507, 0.308, 0.6507, 0.308, 0.6406, 0.3687, 0.6406, 0.6698, 0.6495, 0.6158, 0.6507, 0.6158, 0.6406, 0.624, 0.6406, 0.2775, 0.0338, 0.2945, 0.03338, 0.2889, 0.04361, 0.279, 0.04407, 0.2093, 0.03095, 0.2775, 0.0338, 0.279, 0.04407, 0.2111, 0.03919, 0.6158, 0.6507, 0.5192, 0.6507, 0.518, 0.6406, 0.6158, 0.6406, 0.8791, 0.8496, 0.8783, 0.8547, 0.8905, 0.8548, 0.8983, 0.8532, 0.878, 0.9932, 0.8779, 0.9622, 0.89, 0.9631, 0.8901, 0.9931, 0.4345, 0.676, 0.3689, 0.676, 0.3674, 0.6507, 0.4336, 0.6507, 0.5216, 0.676, 0.4345, 0.676, 0.4336, 0.6507, 0.5192, 0.6507, 0.3689, 0.676, 0.308, 0.676, 0.308, 0.6507, 0.3674, 0.6507, 0.624, 0.676, 0.6158, 0.676, 0.6158, 0.6507, 0.624, 0.6507, 0.2725, 0.005797, 0.3037, 0.002625, 0.2945, 0.03338, 0.2775, 0.0338, 0.2083, 0.00496, 0.2478, 0.00575, 0.2725, 0.005797, 0.2775, 0.0338, 0.2093, 0.03095, 0.6158, 0.676, 0.5216, 0.676, 0.5192, 0.6507, 0.6158, 0.6507, 0.8779, 0.9309, 0.8783, 0.8902, 0.8903, 0.8902, 0.89, 0.9306, 0.8779, 0.9309, 0.8779, 0.9622, 0.8622, 0.9609, 0.864, 0.9305, 0.89, 0.9306, 0.8903, 0.8902, 0.9085, 0.8902, 0.9084, 0.9304, 0.8902, 0.8495, 0.8902, 0.8547, 0.8783, 0.8547, 0.8791, 0.8496, 0.8783, 0.8547, 0.8902, 0.8547, 0.8903, 0.8902, 0.8783, 0.8902, 0.8905, 0.8548, 0.8783, 0.8547, 0.8783, 0.8902, 0.8692, 0.8902, 0.9084, 0.8494, 0.9084, 0.8547, 0.8902, 0.8547, 0.8902, 0.8495, 0.9084, 0.9635, 0.9085, 0.993, 0.8901, 0.9931, 0.89, 0.9631, 0.9084, 0.9304, 0.9084, 0.9635, 0.89, 0.9631, 0.89, 0.9306, 0.4988, 0.1788, 0.4459, 0.1677, 0.4278, 0.105, 0.4632, 0.1065, 0.5672, 0.185, 0.5636, 0.1852, 0.5207, 0.1103, 0.5245, 0.1101, 0.2821, 0.5205, 0.2858, 0.5214, 0.2856, 0.611, 0.2821, 0.6101, 0.5636, 0.1852, 0.4988, 0.1788, 0.4632, 0.1065, 0.5207, 0.1103, 0.4459, 0.1677, 0.3893, 0.1556, 0.3758, 0.1022, 0.4278, 0.105, 0.2045, 0.5204, 0.2821, 0.5205, 0.2821, 0.6101, 0.2092, 0.6086, 0.2381, 0.9124, 0.2331, 0.846, 0.2023, 0.8548, 0.2074, 0.9137, 0.1628, 0.8895, 0.1647, 0.9169, 0.1872, 0.9159, 0.1855, 0.8885, 0.1872, 0.9159, 0.1872, 0.9252, 0.1977, 0.9245, 0.1962, 0.914, 0.1444, 0.9171, 0.1555, 0.9161, 0.1548, 0.8756, 0.1413, 0.8588, 0.1555, 0.9161, 0.1647, 0.9169, 0.1628, 0.8895, 0.1548, 0.8756, 0.1413, 0.8588, 0.1548, 0.8756, 0.1914, 0.8744, 0.2023, 0.8548, 0.1548, 0.8756, 0.1628, 0.8895, 0.1855, 0.8885, 0.1914, 0.8744, 0.2023, 0.8548, 0.1914, 0.8744, 0.1962, 0.914, 0.2074, 0.9137, 0.1914, 0.8744, 0.1855, 0.8885, 0.1872, 0.9159, 0.1962, 0.914, 0.1097, 0.855, 0.09662, 0.8537, 0.1028, 0.9198, 0.1155, 0.9191, 0.2381, 0.9124, 0.251, 0.9101, 0.2461, 0.8425, 0.2331, 0.846, 0.1444, 0.9171, 0.1413, 0.8588, 0.1097, 0.855, 0.1155, 0.9191, 0.2623, 0.9244, 0.2618, 0.93, 0.2872, 0.9321, 0.288, 0.9268, 0.2914, 0.9159, 0.288, 0.9268, 0.2982, 0.9288, 0.3033, 0.9192, 0.2074, 0.9137, 0.2095, 0.924, 0.2365, 0.9231, 0.2381, 0.9124, 0.1028, 0.9198, 0.1077, 0.9296, 0.1183, 0.9286, 0.1155, 0.9191, 0.1647, 0.9169, 0.1654, 0.9269, 0.1872, 0.9252, 0.1872, 0.9159, 0.1962, 0.914, 0.1977, 0.9245, 0.2095, 0.924, 0.2074, 0.9137, 0.263, 0.9123, 0.2623, 0.9244, 0.288, 0.9268, 0.2914, 0.9159, 0.1444, 0.9171, 0.1434, 0.9272, 0.1549, 0.9268, 0.1555, 0.9161, 0.2381, 0.9124, 0.2365, 0.9231, 0.2499, 0.9231, 0.251, 0.9101, 0.1155, 0.9191, 0.1183, 0.9286, 0.1434, 0.9272, 0.1444, 0.9171, 0.1555, 0.9161, 0.1549, 0.9268, 0.1654, 0.9269, 0.1647, 0.9169, 0.251, 0.9101, 0.2499, 0.9231, 0.2623, 0.9244, 0.263, 0.9123, 0.1081, 0.9341, 0.104, 0.949, 0.117, 0.9481, 0.1186, 0.9335, 0.1549, 0.9268, 0.1552, 0.9319, 0.1656, 0.9317, 0.1654, 0.9269, 0.1183, 0.9286, 0.1186, 0.9335, 0.1436, 0.932, 0.1434, 0.9272, 0.288, 0.9268, 0.2872, 0.9321, 0.2975, 0.9335, 0.2982, 0.9288, 0.1977, 0.9245, 0.1978, 0.9297, 0.2096, 0.929, 0.2095, 0.924, 0.1654, 0.9269, 0.1656, 0.9317, 0.1874, 0.93, 0.1872, 0.9252, 0.2365, 0.9231, 0.2365, 0.9286, 0.2496, 0.929, 0.2499, 0.9231, 0.1872, 0.9252, 0.1874, 0.93, 0.1978, 0.9297, 0.1977, 0.9245, 0.2095, 0.924, 0.2096, 0.929, 0.2365, 0.9286, 0.2365, 0.9231, 0.1434, 0.9272, 0.1436, 0.932, 0.1552, 0.9319, 0.1549, 0.9268, 0.2499, 0.9231, 0.2496, 0.929, 0.2618, 0.93, 0.2623, 0.9244, 0.1077, 0.9296, 0.1081, 0.9341, 0.1186, 0.9335, 0.1183, 0.9286, 0.104, 0.949, 0.1082, 0.9801, 0.1209, 0.9776, 0.117, 0.9481, 0.2618, 0.93, 0.26, 0.9461, 0.2869, 0.9487, 0.2872, 0.9321, 0.1552, 0.9319, 0.1562, 0.9466, 0.1658, 0.9455, 0.1656, 0.9317, 0.1186, 0.9335, 0.117, 0.9481, 0.1452, 0.9463, 0.1436, 0.932, 0.2872, 0.9321, 0.2869, 0.9487, 0.2995, 0.9499, 0.2975, 0.9335, 0.1978, 0.9297, 0.1977, 0.9451, 0.2088, 0.944, 0.2096, 0.929, 0.1656, 0.9317, 0.1658, 0.9455, 0.1881, 0.9445, 0.1874, 0.93, 0.2365, 0.9286, 0.2375, 0.944, 0.2491, 0.9458, 0.2496, 0.929, 0.1874, 0.93, 0.1881, 0.9445, 0.1977, 0.9451, 0.1978, 0.9297, 0.2096, 0.929, 0.2088, 0.944, 0.2375, 0.944, 0.2365, 0.9286, 0.1436, 0.932, 0.1452, 0.9463, 0.1562, 0.9466, 0.1552, 0.9319, 0.2496, 0.929, 0.2491, 0.9458, 0.26, 0.9461, 0.2618, 0.93, 0.2465, 0.972, 0.2448, 0.9858, 0.2542, 0.9874, 0.2565, 0.974, 0.26, 0.9461, 0.2565, 0.974, 0.2812, 0.9789, 0.2869, 0.9487, 0.1562, 0.9466, 0.158, 0.9708, 0.1676, 0.9708, 0.1658, 0.9455, 0.006133, 0.9357, 0.03562, 0.9357, 0.03562, 0.9294, 0.006133, 0.9294, 0.2869, 0.9487, 0.2812, 0.9789, 0.2932, 0.982, 0.2995, 0.9499, 0.1977, 0.9451, 0.1987, 0.9692, 0.209, 0.9704, 0.2088, 0.944, 0.169, 0.9491, 0.1658, 0.9455, 0.1676, 0.9708, 0.1701, 0.9677, 0.1719, 0.9618, 0.1714, 0.9548, 0.2375, 0.944, 0.2354, 0.972, 0.2465, 0.972, 0.2491, 0.9458, 0.1881, 0.9445, 0.1891, 0.9698, 0.1987, 0.9692, 0.1977, 0.9451, 0.2088, 0.944, 0.209, 0.9704, 0.2354, 0.972, 0.2375, 0.944, 0.1452, 0.9463, 0.1476, 0.9734, 0.158, 0.9708, 0.1562, 0.9466, 0.2491, 0.9458, 0.2465, 0.972, 0.2565, 0.974, 0.26, 0.9461, 0.3081, 0.8919, 0.3085, 0.8665, 0.298, 0.8634, 0.2973, 0.8947, 0.1082, 0.9801, 0.1143, 0.9949, 0.1243, 0.9923, 0.1209, 0.9776, 0.2565, 0.974, 0.2542, 0.9874, 0.2747, 0.9927, 0.2812, 0.9789, 0.158, 0.9708, 0.1588, 0.987, 0.169, 0.9869, 0.1676, 0.9708, 0.1209, 0.9776, 0.1243, 0.9923, 0.1479, 0.9891, 0.1476, 0.9734, 0.2812, 0.9789, 0.2747, 0.9927, 0.2841, 0.996, 0.2932, 0.982, 0.1987, 0.9692, 0.2004, 0.9837, 0.2109, 0.9848, 0.209, 0.9704, 0.1676, 0.9708, 0.169, 0.9869, 0.1907, 0.9849, 0.1891, 0.9698, 0.2354, 0.972, 0.2345, 0.9854, 0.2448, 0.9858, 0.2465, 0.972, 0.1891, 0.9698, 0.1907, 0.9849, 0.2004, 0.9837, 0.1987, 0.9692, 0.209, 0.9704, 0.2109, 0.9848, 0.2345, 0.9854, 0.2354, 0.972, 0.1476, 0.9734, 0.1479, 0.9891, 0.1588, 0.987, 0.158, 0.9708, 0.2111, 0.1476, 0.2091, 0.294, 0.06386, 0.2914, 0.06596, 0.1454, 0.05201, 0.7407, 0.05345, 0.6858, 0.2014, 0.69, 0.2038, 0.7448, 0.1993, 0.7444, 0.195, 0.744, 0.06222, 0.6777, 0.05703, 0.6036, 0.09207, 0.6053, 0.09327, 0.641, 0.2111, 0.03919, 0.2111, 0.1476, 0.06596, 0.1454, 0.07044, 0.03974, 0.196, 0.7644, 0.04874, 0.7904, 0.05201, 0.7407, 0.195, 0.744, 0.1999, 0.7651, 0.1993, 0.7444, 0.2038, 0.7448, 0.2041, 0.7654, 0.9084, 0.9304, 0.9085, 0.8902, 0.9741, 0.89, 0.9741, 0.9302, 0.9084, 0.8547, 0.9084, 0.8494, 0.974, 0.8493, 0.974, 0.8546, 0.9084, 0.9635, 0.9084, 0.9304, 0.9741, 0.9302, 0.9742, 0.9634, 0.9085, 0.993, 0.9084, 0.9635, 0.9742, 0.9634, 0.9742, 0.9928, 0.9085, 0.8902, 0.9084, 0.8547, 0.974, 0.8546, 0.9741, 0.89, 0.2083, 0.00496, 0.2093, 0.03095, 0.06777, 0.03182, 0.06704, 0.005111, 0.2093, 0.03095, 0.2111, 0.03919, 0.07044, 0.03974, 0.06777, 0.03182, 0.4328, 0.0255, 0.4332, 0.06153, 0.4003, 0.04783, 0.396, 0.00589, 0.2038, 0.7448, 0.2828, 0.747, 0.2866, 0.7876, 0.2041, 0.7654, 0.195, 0.744, 0.1993, 0.7444, 0.1999, 0.7651, 0.196, 0.7644, 0.4337, 0.02267, 0.4328, 0.0255, 0.396, 0.00589, 0.3989, 0.004614, 0.1931, 0.6804, 0.06222, 0.6777, 0.09327, 0.641, 0.1639, 0.6475, 0.2828, 0.747, 0.2871, 0.7452, 0.2902, 0.789, 0.2866, 0.7876, 0.1931, 0.6804, 0.2013, 0.6085, 0.2092, 0.6086, 0.2014, 0.69, 0.2013, 0.6085, 0.196, 0.5296, 0.2045, 0.5204, 0.2092, 0.6086, 0.05703, 0.6036, 0.06222, 0.6777, 0.05345, 0.6858, 0.04915, 0.6035, 0.06642, 0.5269, 0.05703, 0.6036, 0.04915, 0.6035, 0.05894, 0.5175, 0.196, 0.5296, 0.06642, 0.5269, 0.05894, 0.5175, 0.2045, 0.5204, 0.06222, 0.6777, 0.1931, 0.6804, 0.2014, 0.69, 0.05345, 0.6858, 0.1648, 0.5659, 0.1665, 0.6086, 0.09207, 0.6053, 0.09552, 0.559, 0.1639, 0.6475, 0.09327, 0.641, 0.09207, 0.6053, 0.1665, 0.6086, 0.196, 0.5296, 0.2013, 0.6085, 0.1665, 0.6086, 0.1648, 0.5659, 0.06642, 0.5269, 0.196, 0.5296, 0.1648, 0.5659, 0.09552, 0.559, 0.05703, 0.6036, 0.06642, 0.5269, 0.09552, 0.559, 0.09207, 0.6053, 0.2013, 0.6085, 0.1931, 0.6804, 0.1639, 0.6475, 0.1665, 0.6086, 0.9176, 0.4252, 0.9503, 0.4252, 0.9506, 0.4326, 0.9176, 0.4326, 0.9975, 0.4252, 0.9503, 0.4252, 0.95, 0.4151, 0.9975, 0.4151, 0.9176, 0.4151, 0.95, 0.4151, 0.9503, 0.4252, 0.9176, 0.4252, 0.3154, 0.004762, 0.3607, 0.004733, 0.3613, 0.04783, 0.3148, 0.04783, 0.5606, 0.3967, 0.6158, 0.3968, 0.6158, 0.5403, 0.5423, 0.5324, 0.06386, 0.2914, 0.2091, 0.294, 0.2067, 0.418, 0.0628, 0.4151, 0.624, 0.3966, 0.6158, 0.3968, 0.6014, 0.2766, 0.6051, 0.2766, 0.2091, 0.294, 0.2784, 0.2968, 0.2828, 0.4189, 0.2067, 0.418, 0.2784, 0.2968, 0.2819, 0.297, 0.2863, 0.4194, 0.2828, 0.4189, 0.5392, 0.275, 0.4742, 0.2929, 0.4459, 0.1677, 0.4988, 0.1788, 0.6014, 0.2766, 0.5392, 0.275, 0.4988, 0.1788, 0.5636, 0.1852, 0.6051, 0.2766, 0.6014, 0.2766, 0.5636, 0.1852, 0.5672, 0.185, 0.2828, 0.4189, 0.2863, 0.4194, 0.2858, 0.5214, 0.2821, 0.5205, 0.2067, 0.418, 0.2828, 0.4189, 0.2821, 0.5205, 0.2045, 0.5204, 0.0628, 0.4151, 0.2067, 0.418, 0.2045, 0.5204, 0.05894, 0.5175, 0.974, 0.8546, 0.974, 0.8493, 0.9944, 0.8541, 0.9942, 0.8545, 0.05894, 0.5175, 0.04915, 0.6035, 9.822e-10, 0.6106, 0.006937, 0.5204, 0.9766, 0.8062, 0.9342, 0.8181, 0.938, 0.7803, 0.9797, 0.7753, 0.9176, 0.7606, 0.9975, 0.7612, 0.9975, 0.8311, 0.9176, 0.8311, 0.9742, 0.9928, 0.9742, 0.9634, 0.9944, 0.9634, 0.9944, 0.9928, 0.0628, 0.4151, 0.05894, 0.5175, 0.006937, 0.5204, 0.01192, 0.4175, 0.9741, 0.9302, 0.9741, 0.89, 0.9942, 0.89, 0.9943, 0.9302, 0.05201, 0.7407, 0.04874, 0.7904, 0.0008301, 0.773, 0.001952, 0.7392, 0.9742, 0.9634, 0.9741, 0.9302, 0.9943, 0.9302, 0.9944, 0.9634, 0.05345, 0.6858, 0.05201, 0.7407, 0.001952, 0.7392, 0.002866, 0.693, 0.06777, 0.03182, 0.07044, 0.03974, 0.02165, 0.03445, 0.02044, 0.02655, 0.07044, 0.03974, 0.06596, 0.1454, 0.01499, 0.1438, 0.02165, 0.03445, 0.06596, 0.1454, 0.06386, 0.2914, 0.01343, 0.2921, 0.01499, 0.1438, 0.06386, 0.2914, 0.0628, 0.4151, 0.01192, 0.4175, 0.01343, 0.2921, 0.06704, 0.005111, 0.06777, 0.03182, 0.02044, 0.02655, 0.02175, 4.369e-08, 0.9741, 0.89, 0.974, 0.8546, 0.9942, 0.8545, 0.9942, 0.89, 0.04915, 0.6035, 0.05345, 0.6858, 0.002866, 0.693, 9.822e-10, 0.6106, 0.403, 0.2128, 0.3026, 0.1771, 0.3063, 0.1328, 0.3893, 0.1556, 0.3893, 0.1556, 0.4459, 0.1677, 0.4742, 0.2929, 0.403, 0.2128, 0.4742, 0.2929, 0.5392, 0.275, 0.5606, 0.3967, 0.4988, 0.398, 0.5606, 0.3967, 0.5423, 0.5324, 0.47, 0.5016, 0.4988, 0.398, 0.4321, 0.6406, 0.3687, 0.6406, 0.396, 0.5784, 0.47, 0.5016, 0.396, 0.5784, 0.3687, 0.6406, 0.308, 0.6406, 0.308, 0.6105, 0.47, 0.5016, 0.396, 0.5784, 0.38, 0.5519, 0.4442, 0.4864, 0.403, 0.2128, 0.4742, 0.2929, 0.4483, 0.3067, 0.386, 0.2388, 0.3026, 0.1771, 0.403, 0.2128, 0.386, 0.2388, 0.2992, 0.2082, 0.4988, 0.398, 0.47, 0.5016, 0.4442, 0.4864, 0.4698, 0.3973, 0.4742, 0.2929, 0.4988, 0.398, 0.4698, 0.3973, 0.4483, 0.3067, 0.396, 0.5784, 0.308, 0.6105, 0.308, 0.5796, 0.38, 0.5519, 0.9722, 0.2429, 0.9824, 0.2407, 0.9432, 0.1369, 0.9346, 0.1422, 0.979, 0.3582, 0.9899, 0.3575, 0.9824, 0.2407, 0.9722, 0.2429, 0.7696, 0.02306, 0.7718, 0.01334, 0.6625, 0.008843, 0.6636, 0.01889, 0.9346, 0.1422, 0.9432, 0.1369, 0.8701, 0.05721, 0.8643, 0.06529, 0.8643, 0.06529, 0.8701, 0.05721, 0.7718, 0.01334, 0.7696, 0.02306, 0.9585, 0.2457, 0.9028, 0.2556, 0.9028, 0.3456, 0.964, 0.3567, 0.9231, 0.1492, 0.8787, 0.1778, 0.9028, 0.2556, 0.9585, 0.2457, 0.8275, 0.2641, 0.8143, 0.2178, 0.78, 0.1815, 0.7351, 0.1599, 0.6874, 0.1614, 0.6416, 0.1886, 0.8152, 0.3164, 0.6652, 0.03251, 0.6728, 0.08781, 0.7533, 0.08681, 0.7665, 0.03612, 0.8565, 0.07613, 0.8271, 0.1168, 0.8787, 0.1778, 0.9231, 0.1492, 0.7665, 0.03612, 0.7534, 0.08682, 0.827, 0.1168, 0.8565, 0.07613, 0.9722, 0.2429, 0.9653, 0.2443, 0.9716, 0.3579, 0.979, 0.3582, 0.9653, 0.2443, 0.9585, 0.2457, 0.964, 0.3567, 0.9716, 0.3579, 0.9346, 0.1422, 0.9288, 0.1458, 0.9653, 0.2443, 0.9722, 0.2429, 0.9288, 0.1458, 0.9231, 0.1492, 0.9585, 0.2457, 0.9653, 0.2443, 0.8643, 0.06529, 0.8604, 0.07069, 0.9288, 0.1458, 0.9346, 0.1422, 0.8604, 0.07069, 0.8565, 0.07613, 0.9231, 0.1492, 0.9288, 0.1458, 0.7696, 0.02306, 0.768, 0.02963, 0.8604, 0.07069, 0.8643, 0.06529, 0.768, 0.02963, 0.7665, 0.03612, 0.8565, 0.07613, 0.8604, 0.07069, 0.6636, 0.01889, 0.6644, 0.02577, 0.768, 0.02963, 0.7696, 0.02306, 0.6644, 0.02577, 0.6652, 0.03251, 0.7665, 0.03612, 0.768, 0.02963, 0.5541, 0.04711, 0.5566, 0.05396, 0.6644, 0.02577, 0.6636, 0.01889, 0.5566, 0.05396, 0.56, 0.06064, 0.6652, 0.03251, 0.6644, 0.02577, 0.6636, 0.01889, 0.6625, 0.008843, 0.5516, 0.03704, 0.5541, 0.04711, 0.386, 0.2388, 0.4483, 0.3067, 0.3994, 0.3324, 0.3559, 0.2842, 0.2992, 0.2082, 0.386, 0.2388, 0.3559, 0.2842, 0.2951, 0.2629, 0.4442, 0.4864, 0.38, 0.5519, 0.3514, 0.5056, 0.3966, 0.4589, 0.4483, 0.3067, 0.4698, 0.3973, 0.4143, 0.396, 0.3994, 0.3324, 0.38, 0.5519, 0.308, 0.5796, 0.308, 0.5249, 0.3514, 0.5056, 0.4698, 0.3973, 0.4442, 0.4864, 0.3966, 0.4589, 0.4143, 0.396, 0.9028, 0.2556, 0.865, 0.261, 0.8593, 0.334, 0.9028, 0.3456, 0.865, 0.261, 0.8275, 0.2641, 0.8152, 0.3164, 0.8593, 0.334, 0.8787, 0.1778, 0.847, 0.1981, 0.865, 0.261, 0.9028, 0.2556, 0.847, 0.1981, 0.8143, 0.2178, 0.8275, 0.2641, 0.865, 0.261, 0.8271, 0.1168, 0.8046, 0.1478, 0.847, 0.198, 0.8787, 0.1778, 0.8046, 0.1478, 0.78, 0.1815, 0.8143, 0.2178, 0.847, 0.198, 0.7534, 0.08682, 0.7439, 0.123, 0.8045, 0.1478, 0.827, 0.1168, 0.7439, 0.123, 0.7351, 0.1599, 0.78, 0.1815, 0.8045, 0.1478, 0.6728, 0.08781, 0.6791, 0.125, 0.7439, 0.1229, 0.7533, 0.08681, 0.6791, 0.125, 0.6874, 0.1614, 0.7351, 0.1599, 0.7439, 0.1229, 0.5883, 0.1147, 0.612, 0.1523, 0.679, 0.125, 0.6727, 0.08781, 0.612, 0.1523, 0.6416, 0.1886, 0.6874, 0.1614, 0.679, 0.125, 0.56, 0.06064, 0.5883, 0.1147, 0.6727, 0.08781, 0.6652, 0.03251, 0.3923, 0.9512, 0.318, 0.9512, 0.318, 0.9243, 0.3923, 0.9243, 0.3923, 0.9824, 0.318, 0.9824, 0.318, 0.9619, 0.3923, 0.9619, 0.4189, 0.9687, 0.4192, 0.9286, 0.4495, 0.9286, 0.4495, 0.9687, 0.3923, 0.9136, 0.318, 0.9136, 0.318, 0.8931, 0.3923, 0.8931, 0.4495, 0.9687, 0.4575, 0.9687, 0.4559, 0.9758, 0.4498, 0.9773, 0.4662, 0.9687, 0.4614, 0.9794, 0.4559, 0.9758, 0.4575, 0.9687, 0.4529, 0.9849, 0.4498, 0.9773, 0.4559, 0.9758, 0.4614, 0.9794, 0.4673, 0.9286, 0.4576, 0.9286, 0.4565, 0.9224, 0.4615, 0.9177, 0.4495, 0.9286, 0.4504, 0.9209, 0.4565, 0.9224, 0.4576, 0.9286, 0.4526, 0.9114, 0.4615, 0.9177, 0.4565, 0.9224, 0.4504, 0.9209, 0.4189, 0.9687, 0.418, 0.9771, 0.4125, 0.9755, 0.4105, 0.9687, 0.4159, 0.9849, 0.4071, 0.9809, 0.4125, 0.9755, 0.418, 0.9771, 0.4016, 0.9687, 0.4105, 0.9687, 0.4125, 0.9755, 0.4071, 0.9809, 0.4192, 0.9286, 0.4107, 0.9286, 0.4126, 0.9216, 0.4185, 0.9203, 0.4015, 0.9286, 0.4071, 0.9165, 0.4126, 0.9216, 0.4107, 0.9286, 0.4164, 0.9114, 0.4185, 0.9203, 0.4126, 0.9216, 0.4071, 0.9165, 0.4497, 0.9286, 0.4504, 0.9209, 0.4565, 0.9224, 0.4576, 0.9286, 0.4526, 0.9114, 0.4615, 0.9177, 0.4565, 0.9224, 0.4504, 0.9209, 0.4673, 0.9286, 0.4576, 0.9286, 0.4565, 0.9224, 0.4615, 0.9177, 0.4495, 0.9687, 0.4575, 0.9687, 0.4559, 0.9758, 0.4498, 0.9773, 0.4662, 0.9687, 0.4614, 0.9794, 0.4559, 0.9758, 0.4575, 0.9687, 0.4529, 0.9849, 0.4498, 0.9773, 0.4559, 0.9758, 0.4614, 0.9794, 0.4192, 0.9286, 0.4107, 0.9286, 0.4126, 0.9216, 0.4185, 0.9203, 0.4015, 0.9286, 0.4071, 0.9165, 0.4126, 0.9216, 0.4107, 0.9286, 0.4164, 0.9114, 0.4185, 0.9203, 0.4126, 0.9216, 0.4071, 0.9165, 0.4189, 0.9687, 0.418, 0.9771, 0.4125, 0.9755, 0.4105, 0.9687, 0.4159, 0.9849, 0.4071, 0.9809, 0.4125, 0.9755, 0.418, 0.9771, 0.4016, 0.9687, 0.4105, 0.9687, 0.4125, 0.9755, 0.4071, 0.9809, 0.4189, 0.9687, 0.4495, 0.9687, 0.4498, 0.9773, 0.418, 0.9771, 0.418, 0.9771, 0.4498, 0.9773, 0.4529, 0.9849, 0.4159, 0.9849, 0.3923, 0.9243, 0.318, 0.9243, 0.318, 0.919, 0.3923, 0.919, 0.3923, 0.919, 0.318, 0.919, 0.318, 0.9136, 0.3923, 0.9136, 0.4495, 0.9286, 0.4192, 0.9286, 0.4185, 0.9203, 0.4504, 0.9209, 0.4504, 0.9209, 0.4185, 0.9203, 0.4164, 0.9114, 0.4526, 0.9114, 0.318, 0.8824, 0.3923, 0.8824, 0.3923, 0.8878, 0.318, 0.8878, 0.318, 0.8878, 0.3923, 0.8878, 0.3923, 0.8931, 0.318, 0.8931, 0.4192, 0.9286, 0.4189, 0.9687, 0.4105, 0.9687, 0.4107, 0.9286, 0.4107, 0.9286, 0.4105, 0.9687, 0.4016, 0.9687, 0.4015, 0.9286, 0.318, 0.9824, 0.3923, 0.9824, 0.3923, 0.9878, 0.318, 0.9878, 0.318, 0.9878, 0.3923, 0.9878, 0.3923, 0.9931, 0.318, 0.9931, 0.4497, 0.9286, 0.4192, 0.9286, 0.4185, 0.9203, 0.4504, 0.9209, 0.4504, 0.9209, 0.4185, 0.9203, 0.4164, 0.9114, 0.4526, 0.9114, 0.4189, 0.9687, 0.4495, 0.9687, 0.4498, 0.9773, 0.418, 0.9771, 0.418, 0.9771, 0.4498, 0.9773, 0.4529, 0.9849, 0.4159, 0.9849, 0.318, 0.9512, 0.3923, 0.9512, 0.3923, 0.9566, 0.318, 0.9566, 0.318, 0.9566, 0.3923, 0.9566, 0.3923, 0.9619, 0.318, 0.9619, 0.4495, 0.9687, 0.4497, 0.9286, 0.4576, 0.9286, 0.4575, 0.9687, 0.4575, 0.9687, 0.4576, 0.9286, 0.4673, 0.9286, 0.4662, 0.9687, 0.4495, 0.9687, 0.4495, 0.9286, 0.4576, 0.9286, 0.4575, 0.9687, 0.4575, 0.9687, 0.4576, 0.9286, 0.4673, 0.9286, 0.4662, 0.9687, 0.4189, 0.9687, 0.4192, 0.9286, 0.4497, 0.9286, 0.4495, 0.9687, 0.006133, 0.9588, 0.03562, 0.9588, 0.03562, 0.9496, 0.006133, 0.9496, 0.05548, 0.9789, 0.06575, 0.9789, 0.06575, 0.968, 0.05548, 0.968, 0.006133, 0.9234, 0.03562, 0.9234, 0.03562, 0.9096, 0.006133, 0.9096, 0.117, 0.9481, 0.1209, 0.9776, 0.1238, 0.9639, 0.1235, 0.961, 0.1452, 0.9463, 0.117, 0.9481, 0.1308, 0.9519, 0.1332, 0.9517, 0.1476, 0.9734, 0.1452, 0.9463, 0.1418, 0.9589, 0.142, 0.9617, 0.1209, 0.9776, 0.1476, 0.9734, 0.1348, 0.9707, 0.1333, 0.971, 0.1418, 0.9589, 0.1452, 0.9463, 0.1332, 0.9517, 0.1308, 0.9519, 0.117, 0.9481, 0.1235, 0.961, 0.1348, 0.9707, 0.1476, 0.9734, 0.142, 0.9617, 0.1238, 0.9639, 0.1209, 0.9776, 0.1333, 0.971, 0.006133, 0.9789, 0.006133, 0.9926, 0.03562, 0.9926, 0.03562, 0.9789, 0.03562, 0.9294, 0.03562, 0.9234, 0.006133, 0.9234, 0.006133, 0.9294, 0.006133, 0.9588, 0.006133, 0.968, 0.03562, 0.968, 0.03562, 0.9588, 0.006133, 0.9357, 0.006133, 0.9496, 0.03562, 0.9496, 0.03562, 0.9357, 0.006133, 0.9789, 0.03562, 0.9789, 0.03562, 0.968, 0.006133, 0.968, 0.05548, 0.9789, 0.03562, 0.9789, 0.03562, 0.9926, 0.05548, 0.9926, 0.05548, 0.9234, 0.03562, 0.9234, 0.03562, 0.9294, 0.05548, 0.9294, 0.05548, 0.9588, 0.03562, 0.9588, 0.03562, 0.968, 0.05548, 0.968, 0.05548, 0.9357, 0.03562, 0.9357, 0.03562, 0.9496, 0.05548, 0.9496, 0.05548, 0.968, 0.03562, 0.968, 0.03562, 0.9789, 0.05548, 0.9789, 0.05548, 0.9496, 0.03562, 0.9496, 0.03562, 0.9588, 0.05548, 0.9588, 0.05548, 0.9096, 0.03562, 0.9096, 0.03562, 0.9234, 0.05548, 0.9234, 0.05548, 0.9294, 0.03562, 0.9294, 0.03562, 0.9357, 0.05548, 0.9357, 0.992, 0.4038, 0.9916, 0.3955, 0.988, 0.3919, 0.9793, 0.3919, 0.9757, 0.3955, 0.9757, 0.4038, 0.9791, 0.4073, 0.9885, 0.4073, 0.05548, 0.968, 0.06575, 0.968, 0.06575, 0.9588, 0.05548, 0.9588, 0.05548, 0.9926, 0.06575, 0.9926, 0.06575, 0.9789, 0.05548, 0.9789, 0.05548, 0.9357, 0.06575, 0.9357, 0.06575, 0.9294, 0.05548, 0.9294, 0.05548, 0.9588, 0.06575, 0.9588, 0.06575, 0.9496, 0.05548, 0.9496, 0.05548, 0.9496, 0.06575, 0.9496, 0.06575, 0.9357, 0.05548, 0.9357, 0.05548, 0.9294, 0.06575, 0.9294, 0.06575, 0.9234, 0.05548, 0.9234, 0.05548, 0.9234, 0.06575, 0.9234, 0.06575, 0.9096, 0.05548, 0.9096, 0.005863, 0.9503, 0.04424, 0.9503, 0.04424, 0.9362, 0.005863, 0.9362, 0.05837, 0.9924, 0.06824, 0.9924, 0.06824, 0.9778, 0.05837, 0.9778, 0.005863, 0.9924, 0.04424, 0.9924, 0.04424, 0.9778, 0.005863, 0.9778, 0.005863, 0.9688, 0.04424, 0.9688, 0.04424, 0.959, 0.005863, 0.959, 0.1862, 0.9669, 0.1891, 0.9698, 0.1881, 0.9445, 0.1854, 0.9484, 0.1836, 0.9543, 0.1838, 0.9613, 0.1701, 0.9677, 0.1676, 0.9708, 0.1891, 0.9698, 0.1862, 0.9669, 0.1806, 0.9648, 0.1754, 0.965, 0.005863, 0.9274, 0.04424, 0.9274, 0.04424, 0.9124, 0.005863, 0.9124, 0.1744, 0.9514, 0.169, 0.9491, 0.1714, 0.9548, 0.1836, 0.9543, 0.1854, 0.9484, 0.1802, 0.9512, 0.1719, 0.9618, 0.1701, 0.9677, 0.1754, 0.965, 0.1806, 0.9648, 0.1862, 0.9669, 0.1838, 0.9613, 0.005863, 0.8987, 0.005863, 0.9124, 0.04424, 0.9124, 0.04424, 0.8987, 0.04424, 0.9362, 0.04424, 0.9274, 0.005863, 0.9274, 0.005863, 0.9362, 0.005863, 0.9688, 0.005863, 0.9778, 0.04424, 0.9778, 0.04424, 0.9688, 0.005863, 0.9503, 0.005863, 0.959, 0.04424, 0.959, 0.04424, 0.9503, 0.1854, 0.9484, 0.1881, 0.9445, 0.1658, 0.9455, 0.169, 0.9491, 0.1744, 0.9514, 0.1802, 0.9512, 0.05837, 0.8987, 0.04424, 0.8987, 0.04424, 0.9124, 0.05837, 0.9124, 0.05837, 0.9274, 0.04424, 0.9274, 0.04424, 0.9362, 0.05837, 0.9362, 0.05837, 0.9688, 0.04424, 0.9688, 0.04424, 0.9778, 0.05837, 0.9778, 0.05837, 0.9503, 0.04424, 0.9503, 0.04424, 0.959, 0.05837, 0.959, 0.05837, 0.9362, 0.04424, 0.9362, 0.04424, 0.9503, 0.05837, 0.9503, 0.05837, 0.9124, 0.04424, 0.9124, 0.04424, 0.9274, 0.05837, 0.9274, 0.05837, 0.9778, 0.04424, 0.9778, 0.04424, 0.9924, 0.05837, 0.9924, 0.05837, 0.959, 0.04424, 0.959, 0.04424, 0.9688, 0.05837, 0.9688, 0.992, 0.4038, 0.9916, 0.3955, 0.988, 0.3919, 0.9793, 0.3919, 0.9757, 0.3955, 0.9757, 0.4038, 0.9791, 0.4073, 0.9885, 0.4073, 0.05837, 0.9503, 0.06824, 0.9503, 0.06824, 0.9362, 0.05837, 0.9362, 0.05837, 0.9778, 0.06824, 0.9778, 0.06824, 0.9688, 0.05837, 0.9688, 0.05837, 0.9124, 0.06824, 0.9124, 0.06824, 0.8987, 0.05837, 0.8987, 0.05837, 0.9688, 0.06824, 0.9688, 0.06824, 0.959, 0.05837, 0.959, 0.05837, 0.9274, 0.06824, 0.9274, 0.06824, 0.9124, 0.05837, 0.9124, 0.05837, 0.959, 0.06824, 0.959, 0.06824, 0.9503, 0.05837, 0.9503, 0.05837, 0.9362, 0.06824, 0.9362, 0.06824, 0.9274, 0.05837, 0.9274, 0.2588, 0.8911, 0.2628, 0.9015, 0.272, 0.9059, 0.2696, 0.8943, 0.3085, 0.8665, 0.3048, 0.8562, 0.2957, 0.8515, 0.298, 0.8634, 0.2957, 0.8515, 0.2728, 0.851, 0.27, 0.863, 0.298, 0.8634, 0.007724, 0.8937, 0.02911, 0.8937, 0.02911, 0.8668, 0.007724, 0.8668, 0.2946, 0.906, 0.3038, 0.902, 0.3081, 0.8919, 0.2973, 0.8947, 0.27, 0.863, 0.2593, 0.8657, 0.2588, 0.8911, 0.2696, 0.8943, 0.2728, 0.851, 0.2634, 0.8554, 0.2593, 0.8657, 0.27, 0.863, 0.272, 0.9059, 0.2946, 0.906, 0.2973, 0.8947, 0.2696, 0.8943, 0.007724, 0.9201, 0.02911, 0.9201, 0.02911, 0.9027, 0.007724, 0.9027, 0.298, 0.8635, 0.27, 0.863, 0.2778, 0.8669, 0.29, 0.8671, 0.007724, 0.9815, 0.02911, 0.9815, 0.02911, 0.9624, 0.007724, 0.9624, 0.05106, 0.9519, 0.06615, 0.9519, 0.06615, 0.932, 0.05106, 0.932, 0.2969, 0.894, 0.2973, 0.8947, 0.298, 0.8634, 0.295, 0.872, 0.2947, 0.8847, 0.27, 0.863, 0.2696, 0.8943, 0.27, 0.8936, 0.2725, 0.8844, 0.2727, 0.8717, 0.27, 0.8936, 0.2696, 0.8943, 0.2973, 0.8947, 0.2969, 0.894, 0.2897, 0.8896, 0.2775, 0.8894, 0.2897, 0.8896, 0.2969, 0.894, 0.2947, 0.8847, 0.295, 0.872, 0.298, 0.8635, 0.29, 0.8671, 0.2725, 0.8844, 0.27, 0.8936, 0.2775, 0.8894, 0.2778, 0.8669, 0.27, 0.863, 0.2727, 0.8717, 0.007724, 0.9519, 0.007724, 0.9624, 0.02911, 0.9624, 0.02911, 0.9519, 0.02911, 0.9914, 0.02911, 0.9815, 0.007724, 0.9815, 0.007724, 0.9914, 0.007724, 0.9201, 0.007724, 0.932, 0.02911, 0.932, 0.02911, 0.9201, 0.02911, 0.9027, 0.02911, 0.8937, 0.007724, 0.8937, 0.007724, 0.9027, 0.007724, 0.9519, 0.02911, 0.9519, 0.02911, 0.932, 0.007724, 0.932, 0.05106, 0.9519, 0.02911, 0.9519, 0.02911, 0.9624, 0.05106, 0.9624, 0.05106, 0.9815, 0.02911, 0.9815, 0.02911, 0.9914, 0.05106, 0.9914, 0.05106, 0.9201, 0.02911, 0.9201, 0.02911, 0.932, 0.05106, 0.932, 0.05106, 0.8937, 0.02911, 0.8937, 0.02911, 0.9027, 0.05106, 0.9027, 0.05106, 0.932, 0.02911, 0.932, 0.02911, 0.9519, 0.05106, 0.9519, 0.05106, 0.9027, 0.02911, 0.9027, 0.02911, 0.9201, 0.05106, 0.9201, 0.05106, 0.9624, 0.02911, 0.9624, 0.02911, 0.9815, 0.05106, 0.9815, 0.05106, 0.8668, 0.02911, 0.8668, 0.02911, 0.8937, 0.05106, 0.8937, 0.9791, 0.4073, 0.9885, 0.4073, 0.992, 0.4038, 0.9916, 0.3955, 0.988, 0.3919, 0.9793, 0.3919, 0.9757, 0.3955, 0.9757, 0.4038, 0.05106, 0.932, 0.06615, 0.932, 0.06615, 0.9201, 0.05106, 0.9201, 0.05106, 0.9624, 0.06615, 0.9624, 0.06615, 0.9519, 0.05106, 0.9519, 0.05106, 0.8937, 0.06615, 0.8937, 0.06615, 0.8668, 0.05106, 0.8668, 0.05106, 0.9201, 0.06615, 0.9201, 0.06615, 0.9027, 0.05106, 0.9027, 0.05106, 0.9027, 0.06615, 0.9027, 0.06615, 0.8937, 0.05106, 0.8937, 0.05106, 0.9914, 0.06615, 0.9914, 0.06615, 0.9815, 0.05106, 0.9815, 0.05106, 0.9815, 0.06615, 0.9815, 0.06615, 0.9624, 0.05106, 0.9624])
me_cube_001.materials.append(mat_material)
me_cube_001.update()
me_cylinder = bpy.data.meshes.new('Cylinder')
me_cylinder.from_pydata([(0.8189, 1.418, -0.5359), (1.418, 0.8189, -0.5359), (1.521e-07, -1.638, -0.5359), (0.0, -1.0, 1.0), (-0.5, -0.866, 1.0), (-0.866, -0.5, 1.0), (-1.0, 0.0, 1.0), (-0.5, 0.866, 1.0), (1.757, -4.725e-08, -1.373), (-1.521, 0.8784, -1.373), (0.779, 1.349, -1.373), (1.634e-07, -1.558, -1.373), (-1.349, -0.779, -1.373), (0.6883, -0.3974, -0.2587), (0.3974, -0.6883, -0.2587), (-0.3974, -0.6883, -0.2587), (-0.7947, 4.935e-08, -0.2587), (1.521e-07, 1.638, -0.5359), (0.5, 0.866, 1.0), (0.866, 0.5, 1.0), (1.418, -0.8189, -0.5359), (0.866, -0.5, 1.0), (0.8189, -1.418, -0.5359), (0.5, -0.866, 1.0), (-0.866, 0.5, 1.0), (0.8784, 1.521, -1.373), (1.521, 0.8784, -1.373), (0.8784, -1.521, -1.373), (1.825e-07, -1.757, -1.373), (-0.8784, 1.521, -1.373), (-0.779, -1.349, -1.373), (-1.558, -4.905e-08, -1.373), (-1.349, 0.779, -1.373), (0.6883, 0.3974, -0.2587), (0.7947, 4.919e-08, -0.2587), (-0.6883, -0.3974, -0.2587), (-0.3974, 0.6883, -0.2587), (0.0, 1.0, 1.0), (-1.418, 0.8189, -0.5359), (-0.8189, 1.418, -0.5359), (1.794e-07, 1.757, -1.373), (1.521, -0.8784, -1.373), (-1.521, -0.8784, -1.373), (-0.779, 1.349, -1.373), (-0.6883, 0.3974, -0.2587), (1.638, -3.945e-08, -0.5359), (1.0, 0.0, 1.0), (-0.8189, -1.418, -0.5359), (-1.418, -0.8189, -0.5359), (-1.638, -3.659e-08, -0.5359), (-0.8784, -1.521, -1.373), (-1.757, -5.029e-08, -1.373), (1.576e-07, 1.558, -1.373), (1.349, 0.779, -1.373), (1.558, -4.936e-08, -1.373), (1.349, -0.779, -1.373), (0.779, -1.349, -1.373), (2.032e-07, 0.7947, -0.2587), (0.3974, 0.6883, -0.2587), (2.061e-07, -0.7947, -0.2587)], [], [(17, 37, 18, 0), (0, 18, 19, 1), (1, 19, 46, 45), (45, 46, 21, 20), (22, 23, 3, 2), (2, 3, 4, 47), (47, 4, 5, 48), (48, 5, 6, 49), (49, 6, 24, 38), (38, 24, 7, 39), (39, 7, 37, 17), (22, 2, 28, 27), (50, 42, 12, 30), (20, 22, 27, 41), (45, 20, 41, 8), (39, 17, 40, 29), (17, 0, 25, 40), (1, 45, 8, 26), (38, 39, 29, 9), (0, 1, 26, 25), (49, 38, 9, 51), (48, 49, 51, 42), (47, 48, 42, 50), (2, 47, 50, 28), (41, 27, 56, 55), (29, 40, 52, 43), (25, 26, 53, 10), (42, 51, 31, 12), (27, 28, 11, 56), (26, 8, 54, 53), (51, 9, 32, 31), (28, 50, 30, 11), (8, 41, 55, 54), (9, 29, 43, 32), (40, 25, 10, 52), (12, 31, 16, 35), (56, 11, 59, 14), (53, 54, 34, 33), (31, 32, 44, 16), (11, 30, 15, 59), (54, 55, 13, 34), (32, 43, 36, 44), (52, 10, 58, 57), (30, 12, 35, 15), (53, 33, 58, 10), (43, 52, 57, 36), (14, 13, 55, 56), (57, 58, 33, 34, 13, 14, 59, 15, 35, 16, 44, 36), (20, 21, 23, 22)])
me_cylinder.polygons.foreach_set('use_smooth', [True] * 49)
_uv = me_cylinder.uv_layers.new(name='UVMap')
_uv.uv.foreach_set('vector', [0.6833, 0.6514, 0.6833, 0.03443, 0.9761, 0.03443, 0.9761, 0.6514, 0.6833, 0.6514, 0.6833, 0.03443, 0.9761, 0.03443, 0.9761, 0.6514, 0.6833, 0.6514, 0.6833, 0.03443, 0.9761, 0.03443, 0.9761, 0.6514, 0.6833, 0.6514, 0.6833, 0.03443, 0.9761, 0.03443, 0.9761, 0.6514, 0.6833, 0.6514, 0.6833, 0.03443, 0.9761, 0.03443, 0.9761, 0.6514, 0.6833, 0.6514, 0.6833, 0.03443, 0.9761, 0.03443, 0.9761, 0.6514, 0.6833, 0.6514, 0.6833, 0.03443, 0.9761, 0.03443, 0.9761, 0.6514, 0.6833, 0.6514, 0.6833, 0.03443, 0.9761, 0.03443, 0.9761, 0.6514, 0.6833, 0.6514, 0.6833, 0.03443, 0.9761, 0.03443, 0.9761, 0.6514, 0.6833, 0.6514, 0.6833, 0.03443, 0.9761, 0.03443, 0.9761, 0.6514, 0.6833, 0.6514, 0.6833, 0.03443, 0.9761, 0.03443, 0.9761, 0.6514, 0.6833, 0.6514, 0.9761, 0.6514, 0.9761, 0.9862, 0.6833, 0.9862, 0.05342, 0.0338, 0.566, 0.03132, 0.5391, 0.1396, 0.08453, 0.1418, 0.6833, 0.6514, 0.9761, 0.6514, 0.9761, 0.9862, 0.6833, 0.9862, 0.6833, 0.6514, 0.9761, 0.6514, 0.9761, 0.9862, 0.6833, 0.9862, 0.6833, 0.6514, 0.9761, 0.6514, 0.9761, 0.9862, 0.6833, 0.9862, 0.6833, 0.6514, 0.9761, 0.6514, 0.9761, 0.9862, 0.6833, 0.9862, 0.6833, 0.6514, 0.9761, 0.6514, 0.9761, 0.9862, 0.6833, 0.9862, 0.6833, 0.6514, 0.9761, 0.6514, 0.9761, 0.9862, 0.6833, 0.9862, 0.6833, 0.6514, 0.9761, 0.6514, 0.9761, 0.9862, 0.6833, 0.9862, 0.6833, 0.6514, 0.9761, 0.6514, 0.9761, 0.9862, 0.6833, 0.9862, 0.6833, 0.6514, 0.9761, 0.6514, 0.9761, 0.9862, 0.6833, 0.9862, 0.6833, 0.6514, 0.9761, 0.6514, 0.9761, 0.9862, 0.6833, 0.9862, 0.6833, 0.6514, 0.9761, 0.6514, 0.9761, 0.9862, 0.6833, 0.9862, 0.05342, 0.0338, 0.566, 0.03132, 0.5391, 0.1396, 0.08453, 0.1418, 0.05342, 0.0338, 0.566, 0.03132, 0.5391, 0.1396, 0.08453, 0.1418, 0.05342, 0.0338, 0.566, 0.03132, 0.5391, 0.1396, 0.08453, 0.1418, 0.05342, 0.0338, 0.566, 0.03132, 0.5391, 0.1396, 0.08453, 0.1418, 0.05342, 0.0338, 0.566, 0.03132, 0.5391, 0.1396, 0.08453, 0.1418, 0.05342, 0.0338, 0.566, 0.03132, 0.5391, 0.1396, 0.08453, 0.1418, 0.05342, 0.0338, 0.566, 0.03132, 0.5391, 0.1396, 0.08453, 0.1418, 0.05342, 0.0338, 0.566, 0.03132, 0.5391, 0.1396, 0.08453, 0.1418, 0.05342, 0.0338, 0.566, 0.03132, 0.5391, 0.1396, 0.08453, 0.1418, 0.05342, 0.0338, 0.566, 0.03132, 0.5391, 0.1396, 0.08453, 0.1418, 0.05342, 0.0338, 0.566, 0.03132, 0.5391, 0.1396, 0.08453, 0.1418, 0.08453, 0.1418, 0.5391, 0.1396, 0.4355, 0.5558, 0.2036, 0.5569, 0.08453, 0.1418, 0.5391, 0.1396, 0.4355, 0.5558, 0.2036, 0.5569, 0.08453, 0.1418, 0.5391, 0.1396, 0.4355, 0.5558, 0.2036, 0.5569, 0.08453, 0.1418, 0.5391, 0.1396, 0.4355, 0.5558, 0.2036, 0.5569, 0.08453, 0.1418, 0.5391, 0.1396, 0.4355, 0.5558, 0.2036, 0.5569, 0.08453, 0.1418, 0.5391, 0.1396, 0.4355, 0.5558, 0.2036, 0.5569, 0.08453, 0.1418, 0.5391, 0.1396, 0.4355, 0.5558, 0.2036, 0.5569, 0.08453, 0.1418, 0.5391, 0.1396, 0.4355, 0.5558, 0.2036, 0.5569, 0.08453, 0.1418, 0.5391, 0.1396, 0.4355, 0.5558, 0.2036, 0.5569, 0.5391, 0.1396, 0.4355, 0.5558, 0.2036, 0.5569, 0.08453, 0.1418, 0.08453, 0.1418, 0.5391, 0.1396, 0.4355, 0.5558, 0.2036, 0.5569, 0.4355, 0.5558, 0.2036, 0.5569, 0.08453, 0.1418, 0.5391, 0.1396, 0.1924, 0.8635, 0.1924, 0.7842, 0.232, 0.7156, 0.3007, 0.6759, 0.38, 0.6759, 0.4486, 0.7156, 0.4883, 0.7842, 0.4883, 0.8635, 0.4486, 0.9322, 0.38, 0.9718, 0.3007, 0.9718, 0.232, 0.9322, 0.6833, 0.6514, 0.6833, 0.03443, 0.9761, 0.03443, 0.9761, 0.6514])
me_cylinder.materials.append(mat_material_001)
me_cylinder.update()
me_cylinder_002 = bpy.data.meshes.new('Cylinder.002')
me_cylinder_002.from_pydata([(1.757, -4.639e-08, -1.353), (-1.521, 0.8784, -1.353), (-1.289, -1.947e-07, -4.807), (-0.6447, -1.117, -4.807), (-1.117, -0.6447, -4.807), (2.379e-07, -2.782e-07, -8.203), (0.8784, 1.521, -1.353), (1.521, 0.8784, -1.353), (0.8784, -1.521, -1.353), (1.825e-07, -1.757, -1.353), (-0.8784, 1.521, -1.353), (1.117, -0.6447, -4.807), (1.951e-07, 1.289, -4.807), (-0.6447, 1.117, -4.807), (1.794e-07, 1.757, -1.353), (1.521, -0.8784, -1.353), (-1.521, -0.8784, -1.353), (1.974e-07, -1.289, -4.807), (-0.8784, -1.521, -1.353), (-1.757, -4.942e-08, -1.353), (0.6447, -1.117, -4.807), (1.117, 0.6447, -4.807), (0.6447, 1.117, -4.807), (-1.117, 0.6447, -4.807), (1.289, -1.925e-07, -4.807)], [], [(15, 8, 20, 11), (7, 0, 24, 21), (0, 15, 11, 24), (8, 9, 17, 20), (6, 7, 21, 22), (19, 1, 23, 2), (18, 16, 4, 3), (16, 19, 2, 4), (14, 6, 22, 12), (1, 10, 13, 23), (10, 14, 12, 13), (9, 18, 3, 17), (17, 3, 5), (20, 17, 5), (13, 12, 5), (11, 20, 5), (23, 13, 5), (24, 11, 5), (21, 24, 5), (12, 22, 5), (4, 2, 5), (2, 23, 5), (22, 21, 5), (3, 4, 5)])
_uv = me_cylinder_002.uv_layers.new(name='UVMap')
_uv.uv.foreach_set('vector', [0.0, 0.0, 0.0, 0.0, 0.0, 0.0, 0.0, 0.0, 0.0, 0.0, 0.0, 0.0, 0.0, 0.0, 0.0, 0.0, 0.0, 0.0, 0.0, 0.0, 0.0, 0.0, 0.0, 0.0, 0.0, 0.0, 0.0, 0.0, 0.0, 0.0, 0.0, 0.0, 0.0, 0.0, 0.0, 0.0, 0.0, 0.0, 0.0, 0.0, 0.0, 0.0, 0.0, 0.0, 0.0, 0.0, 0.0, 0.0, 0.0, 0.0, 0.0, 0.0, 0.0, 0.0, 0.0, 0.0, 0.0, 0.0, 0.0, 0.0, 0.0, 0.0, 0.0, 0.0, 0.0, 0.0, 0.0, 0.0, 0.0, 0.0, 0.0, 0.0, 0.0, 0.0, 0.0, 0.0, 0.0, 0.0, 0.0, 0.0, 0.0, 0.0, 0.0, 0.0, 0.0, 0.0, 0.0, 0.0, 0.0, 0.0, 0.0, 0.0, 0.0, 0.0, 0.0, 0.0, 0.0, 0.0, 0.0, 0.0, 0.0, 0.0, 0.0, 0.0, 0.0, 0.0, 0.0, 0.0, 0.0, 0.0, 0.0, 0.0, 0.0, 0.0, 0.0, 0.0, 0.0, 0.0, 0.0, 0.0, 0.0, 0.0, 0.0, 0.0, 0.0, 0.0, 0.0, 0.0, 0.0, 0.0, 0.0, 0.0, 0.0, 0.0, 0.0, 0.0, 0.0, 0.0, 0.0, 0.0, 0.0, 0.0, 0.0, 0.0, 0.0, 0.0, 0.0, 0.0, 0.0, 0.0, 0.0, 0.0, 0.0, 0.0, 0.0, 0.0, 0.0, 0.0, 0.0, 0.0, 0.0, 0.0, 0.0, 0.0, 0.0, 0.0, 0.0, 0.0])
me_cylinder_002.materials.append(mat_material_006)
me_cylinder_002.update()

# ---- objects
ob_cube = bpy.data.objects.new('Cube', me_cube_001)
ob_cylinder = bpy.data.objects.new('Cylinder', me_cylinder)
ob_flame = bpy.data.objects.new('flame', me_cylinder_002)

# ---- transforms, parenting, visibility, modifiers, constraints
ob_cube.location = (0.0, 0.0, 0.0)
_m = ob_cube.modifiers.new('Mirror', 'MIRROR')
_m = ob_cube.modifiers.new('Smooth by Angle', 'NODES')
_m.node_group = ng_smooth_by_angle
_m.use_pin_to_last = True
_m.show_group_selector = False
ob_cylinder.parent = ob_cube
ob_cylinder.location = (1.326, 1.902, 0.2844)
ob_cylinder.rotation_euler = (1.571, -0.0, 0.0)
ob_cylinder.scale = (0.4406, 0.4406, 0.4406)
ob_flame.parent = ob_cylinder
ob_flame.matrix_parent_inverse = Matrix(((2.27, 0.0, 0.0, -3.009), (0.0, -9.922e-08, 2.27, -0.6457), (0.0, -2.27, -9.922e-08, 4.317), (-0.0, 0.0, -0.0, 1.0)))
ob_flame.location = (1.326, 1.901, 0.2844)
ob_flame.rotation_euler = (1.571, -0.0, 0.0)
ob_flame.scale = (0.4406, 0.4406, 0.4406)

# ---- collection membership
col_basic_ship.objects.link(ob_cube)
col_basic_ship.objects.link(ob_cylinder)
col_basic_ship.objects.link(ob_flame)

# ---- scene / render settings (as saved in the file)
scene.frame_start = 1; scene.frame_end = 71; scene.frame_set(0)
scene.render.engine = 'BLENDER_EEVEE_NEXT'
scene.render.image_settings.color_mode = 'RGB'
scene.render.resolution_percentage = 50
scene.render.fps = 30
bpy.context.view_layer.update()

# ---- added for rendering (the .blend has no active camera): camera
cam_auto = bpy.data.cameras.new('AutoCamera')
cam_auto.lens = 50.0
cam_auto.sensor_width = 36.0
cam_auto.clip_end = 1000.0
ob_auto_camera = bpy.data.objects.new('AutoCamera', cam_auto)
scene.collection.objects.link(ob_auto_camera)
ob_auto_camera.location = (8.91917, -9.33357, 7.35519)
ob_auto_camera.rotation_euler = (1.09748, -7.21219e-08, 0.694738)
scene.camera = ob_auto_camera
bpy.context.view_layer.update()
